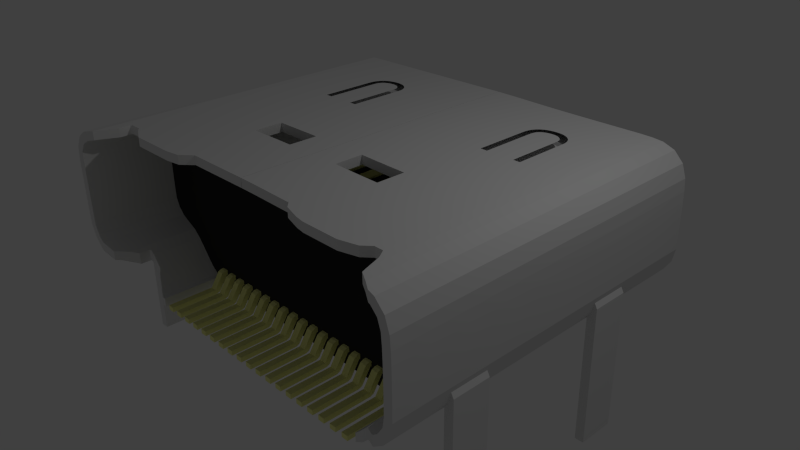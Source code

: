 # Source: HDMI_JACK.blend  (saved by Blender 2.76.0; exported with 4.5.12 LTS)
import bpy
from mathutils import Matrix  # noqa: F401  (used for matrix-valued properties, if any)

bpy.ops.wm.read_factory_settings(use_empty=True)
scene = bpy.context.scene
scene.name = 'Scene'

# ---- collections
col_collection_1 = bpy.data.collections.new('Collection 1'); scene.collection.children.link(col_collection_1)
col_collection_2 = bpy.data.collections.new('Collection 2'); scene.collection.children.link(col_collection_2)
col_collection_2.hide_render = True
col_collection_2.hide_viewport = True
col_collection_3 = bpy.data.collections.new('Collection 3'); scene.collection.children.link(col_collection_3)
col_collection_3.hide_render = True
col_collection_3.hide_viewport = True
col_collection_11 = bpy.data.collections.new('Collection 11'); scene.collection.children.link(col_collection_11)
col_collection_11.hide_render = True
col_collection_11.hide_viewport = True

# ---- materials (node trees are filled in below, after node groups)
mat_metal = bpy.data.materials.new('Metal')
mat_metal.alpha_threshold = 0.0
mat_metal.use_transparent_shadow = False
mat_metal.roughness = 0.5
mat_goldcontact = bpy.data.materials.new('goldcontact')
mat_goldcontact.alpha_threshold = 0.0
mat_goldcontact.use_transparent_shadow = False
mat_goldcontact.diffuse_color = (0.9131, 0.9131, 0.3419, 1.0)
mat_goldcontact.roughness = 0.5
mat_plastic = bpy.data.materials.new('Plastic')
mat_plastic.alpha_threshold = 0.0
mat_plastic.use_transparent_shadow = False
mat_plastic.diffuse_color = (0.0291, 0.0291, 0.0291, 1.0)
mat_plastic.specular_color = (0.07324, 0.07324, 0.07324)
mat_plastic.roughness = 0.5
mat_material = bpy.data.materials.new('Material')
mat_material.alpha_threshold = 0.0
mat_material.use_transparent_shadow = False
mat_material.diffuse_color = (0.8, 0.0, 0.2917, 1.0)
mat_material.roughness = 0.5

# ---- material node trees

# ---- world
world_world = bpy.data.worlds.new('World'); scene.world = world_world
world_world.color = (0.05088, 0.05088, 0.05088)
world_world.use_sun_shadow = False
world_world.sun_shadow_jitter_overblur = 0.0
world_world.cycles.sampling_method = 'MANUAL'
world_world.cycles.sample_map_resolution = 256

# ---- cameras
cam_viewpoint = bpy.data.cameras.new('Viewpoint')
cam_viewpoint.clip_end = 100.0
cam_viewpoint.lens = 34.98
cam_viewpoint.sensor_width = 32.0
cam_viewpoint.sensor_height = 18.0
cam_viewpoint.dof.focus_distance = 0.0
cam_viewpoint.dof.aperture_fstop = 128.0
cam_viewpoint.dof.aperture_blades = 6
cam_camera = bpy.data.cameras.new('Camera')
cam_camera.clip_end = 100.0
cam_camera.lens = 35.0
cam_camera.sensor_width = 32.0
cam_camera.sensor_height = 18.0
cam_camera.ortho_scale = 7.314
cam_camera.dof.focus_distance = 0.0
cam_camera.dof.aperture_fstop = 128.0

# ---- lights
light_lamp = bpy.data.lights.new('Lamp', 'POINT')
light_lamp.transmission_factor = 0.0
light_lamp.cutoff_distance = 30.0
light_lamp.energy = 100.0
light_lamp.shadow_buffer_clip_start = 1.001
light_lamp.shadow_soft_size = 0.1
light_lamp.shadow_maximum_resolution = 0.006
light_lamp.use_absolute_resolution = True
light_lamp.cycles.use_multiple_importance_sampling = False

# ---- meshes
me_cube_009 = bpy.data.meshes.new('Cube.009')
me_cube_009.from_pydata([(-1.0, -1.0, -1.461), (-1.0, -1.0, 0.6487), (-1.0, 1.0, -1.461), (-1.0, 1.0, 0.6487), (1.841, -1.0, -1.461), (1.841, -1.0, 0.4216), (1.841, 1.0, -1.461), (1.841, 1.0, 0.4216)], [], [(1, 3, 2, 0), (3, 7, 6, 2), (7, 5, 4, 6), (5, 1, 0, 4), (0, 2, 6, 4), (5, 7, 3, 1)])
me_cube_009.materials.append(mat_metal)
me_cube_009.use_remesh_preserve_volume = False
me_cube_009.use_remesh_preserve_attributes = False
me_cube_009.use_mirror_vertex_groups = False
me_cube_009.update()
me_shapeindexedfaceset = bpy.data.meshes.new('ShapeIndexedFaceSet')
me_shapeindexedfaceset.from_pydata([(0.0, 0.0, 0.0), (2.044, 2.051, -0.6674), (3.544, 4.357, 0.5431), (0.5444, 4.357, 0.5431), (0.1444, -0.6985, -0.3674), (0.1444, -2.518, -0.3674), (-0.6556, -2.518, -0.3674), (-0.6556, -0.6985, -0.3674), (0.1444, -2.518, -0.6674), (-0.6556, -2.518, -0.6674), (0.1444, -0.1485, 0.3326), (-0.6556, -0.1485, 0.3326), (-0.6556, -0.08223, 0.6326), (0.1444, -0.08223, 0.6326), (0.1444, -0.08223, 0.3326), (-0.6556, -0.08223, 0.3326), (0.1444, -0.6485, -0.6674), (0.1444, -0.5933, -0.578), (0.1444, -0.5114, -0.5746), (-0.6556, -0.6485, -0.6674), (-0.6556, -0.5933, -0.578), (-0.6556, -0.5114, -0.5746), (-0.6556, -0.1985, 0.6326), (-0.6556, -0.2538, 0.5431), (-0.6556, -0.3357, 0.5397), (0.1444, -0.1985, 0.6326), (0.1444, -0.2538, 0.5431), (0.1444, -0.3357, 0.5397)], [], [(4, 5, 8), (4, 8, 16), (4, 16, 17), (4, 7, 6, 5), (4, 17, 18), (4, 18, 10), (4, 10, 26), (4, 26, 27), (4, 27, 24, 7), (5, 6, 9, 8), (6, 7, 20), (6, 20, 19), (6, 19, 9), (7, 24, 23), (7, 23, 11), (7, 11, 21), (7, 21, 20), (8, 9, 19, 16), (10, 11, 15, 14), (10, 14, 13), (10, 13, 25), (10, 25, 26), (10, 18, 21, 11), (11, 23, 22), (11, 22, 12), (11, 12, 15), (12, 13, 14, 15), (12, 22, 25, 13), (16, 18, 17), (16, 19, 21, 18), (19, 20, 21), (22, 23, 24), (22, 24, 27, 25), (25, 27, 26)])
me_shapeindexedfaceset.materials.append(mat_goldcontact)
me_shapeindexedfaceset.use_remesh_preserve_volume = False
me_shapeindexedfaceset.use_remesh_preserve_attributes = False
me_shapeindexedfaceset.use_mirror_vertex_groups = False
me_shapeindexedfaceset.update()
me_cube_004 = bpy.data.meshes.new('Cube.004')
me_cube_004.from_pydata([(-1.0, -0.5603, -1.0), (-1.0, -0.5603, 1.0), (-1.0, 1.0, -1.0), (-1.0, 1.0, 1.0), (1.0, -0.5603, -1.0), (1.0, -0.5603, 1.0), (1.0, 1.0, -1.0), (1.0, 1.0, 1.0)], [], [(1, 3, 2, 0), (3, 7, 6, 2), (7, 5, 4, 6), (5, 1, 0, 4), (0, 2, 6, 4), (5, 7, 3, 1)])
me_cube_004.materials.append(mat_goldcontact)
me_cube_004.use_remesh_preserve_volume = False
me_cube_004.use_remesh_preserve_attributes = False
me_cube_004.use_mirror_vertex_groups = False
me_cube_004.update()
me_cube_003 = bpy.data.meshes.new('Cube.003')
me_cube_003.from_pydata([(-1.0, -0.5603, -1.0), (-1.0, -0.5603, 1.0), (-1.0, 1.0, -1.0), (-1.0, 1.0, 1.0), (1.0, -0.5603, -1.0), (1.0, -0.5603, 1.0), (1.0, 1.0, -1.0), (1.0, 1.0, 1.0)], [], [(1, 3, 2, 0), (3, 7, 6, 2), (7, 5, 4, 6), (5, 1, 0, 4), (0, 2, 6, 4), (5, 7, 3, 1)])
me_cube_003.materials.append(mat_goldcontact)
me_cube_003.use_remesh_preserve_volume = False
me_cube_003.use_remesh_preserve_attributes = False
me_cube_003.use_mirror_vertex_groups = False
me_cube_003.update()
me_cube_007 = bpy.data.meshes.new('Cube.007')
me_cube_007.from_pydata([(-1.0, -0.6618, -1.0), (-1.0, -0.6618, 1.0), (-1.0, 1.0, -1.0), (-1.0, 1.0, 1.0), (1.0, -0.6618, -1.0), (1.0, -0.6618, 1.0), (1.0, 1.0, -1.0), (1.0, 1.0, 1.0)], [], [(1, 3, 2, 0), (3, 7, 6, 2), (7, 5, 4, 6), (5, 1, 0, 4), (0, 2, 6, 4), (5, 7, 3, 1)])
me_cube_007.materials.append(mat_plastic)
me_cube_007.use_remesh_preserve_volume = False
me_cube_007.use_remesh_preserve_attributes = False
me_cube_007.use_mirror_vertex_groups = False
me_cube_007.update()
me_cube_001 = bpy.data.meshes.new('Cube.001')
me_cube_001.from_pydata([(-1.0, -1.0, -1.0), (-1.0, -1.0, 1.0), (-1.0, 1.0, -1.0), (-1.0, 1.0, 1.0), (1.0, -1.0, -1.0), (1.0, -1.0, 1.0), (1.0, 1.0, -1.0), (1.0, 1.0, 1.0), (-0.9802, 1.0, 1.0), (-0.9604, 1.0, 1.0), (-0.9406, 1.0, 1.0), (-0.9208, 1.0, 1.0), (-0.901, 1.0, 1.0), (-0.8812, 1.0, 1.0), (-0.8614, 1.0, 1.0), (-0.8416, 1.0, 1.0), (-0.8218, 1.0, 1.0), (-0.802, 1.0, 1.0), (-0.7822, 1.0, 1.0), (-0.7624, 1.0, 1.0), (-0.7426, 1.0, 1.0), (-0.7228, 1.0, 1.0), (-0.703, 1.0, 1.0), (-0.6832, 1.0, 1.0), (-0.6634, 1.0, 1.0), (-0.6436, 1.0, 1.0), (-0.6238, 1.0, 1.0), (-0.604, 1.0, 1.0), (-0.5842, 1.0, 1.0), (-0.5644, 1.0, 1.0), (-0.5446, 1.0, 1.0), (-0.5248, 1.0, 1.0), (-0.505, 1.0, 1.0), (-0.4851, 1.0, 1.0), (-0.4653, 1.0, 1.0), (-0.4455, 1.0, 1.0), (-0.4257, 1.0, 1.0), (-0.4059, 1.0, 1.0), (-0.3861, 1.0, 1.0), (-0.3663, 1.0, 1.0), (-0.3465, 1.0, 1.0), (-0.3267, 1.0, 1.0), (-0.3069, 1.0, 1.0), (-0.2871, 1.0, 1.0), (-0.2673, 1.0, 1.0), (-0.2475, 1.0, 1.0), (-0.2277, 1.0, 1.0), (-0.2079, 1.0, 1.0), (-0.1881, 1.0, 1.0), (-0.1683, 1.0, 1.0), (-0.1485, 1.0, 1.0), (-0.1287, 1.0, 1.0), (-0.1089, 1.0, 1.0), (-0.08911, 1.0, 1.0), (-0.06931, 1.0, 1.0), (-0.04951, 1.0, 1.0), (-0.0297, 1.0, 1.0), (-0.009901, 1.0, 1.0), (0.009901, 1.0, 1.0), (0.0297, 1.0, 1.0), (0.0495, 1.0, 1.0), (0.06931, 1.0, 1.0), (0.08911, 1.0, 1.0), (0.1089, 1.0, 1.0), (0.1287, 1.0, 1.0), (0.1485, 1.0, 1.0), (0.1683, 1.0, 1.0), (0.1881, 1.0, 1.0), (0.2079, 1.0, 1.0), (0.2277, 1.0, 1.0), (0.2475, 1.0, 1.0), (0.2673, 1.0, 1.0), (0.2871, 1.0, 1.0), (0.3069, 1.0, 1.0), (0.3267, 1.0, 1.0), (0.3465, 1.0, 1.0), (0.3663, 1.0, 1.0), (0.3861, 1.0, 1.0), (0.4059, 1.0, 1.0), (0.4257, 1.0, 1.0), (0.4455, 1.0, 1.0), (0.4653, 1.0, 1.0), (0.4851, 1.0, 1.0), (0.505, 1.0, 1.0), (0.5248, 1.0, 1.0), (0.5446, 1.0, 1.0), (0.5644, 1.0, 1.0), (0.5842, 1.0, 1.0), (0.604, 1.0, 1.0), (0.6238, 1.0, 1.0), (0.6436, 1.0, 1.0), (0.6634, 1.0, 1.0), (0.6832, 1.0, 1.0), (0.703, 1.0, 1.0), (0.7228, 1.0, 1.0), (0.7426, 1.0, 1.0), (0.7624, 1.0, 1.0), (0.7822, 1.0, 1.0), (0.802, 1.0, 1.0), (0.8218, 1.0, 1.0), (0.8416, 1.0, 1.0), (0.8614, 1.0, 1.0), (0.8812, 1.0, 1.0), (0.901, 1.0, 1.0), (0.9208, 1.0, 1.0), (0.9406, 1.0, 1.0), (0.9604, 1.0, 1.0), (0.9802, 1.0, 1.0), (0.9802, 1.0, -1.0), (0.9604, 1.0, -1.0), (0.9406, 1.0, -1.0), (0.9208, 1.0, -1.0), (0.901, 1.0, -1.0), (0.8812, 1.0, -1.0), (0.8614, 1.0, -1.0), (0.8416, 1.0, -1.0), (0.8218, 1.0, -1.0), (0.802, 1.0, -1.0), (0.7822, 1.0, -1.0), (0.7624, 1.0, -1.0), (0.7426, 1.0, -1.0), (0.7228, 1.0, -1.0), (0.703, 1.0, -1.0), (0.6832, 1.0, -1.0), (0.6634, 1.0, -1.0), (0.6436, 1.0, -1.0), (0.6238, 1.0, -1.0), (0.604, 1.0, -1.0), (0.5842, 1.0, -1.0), (0.5644, 1.0, -1.0), (0.5446, 1.0, -1.0), (0.5248, 1.0, -1.0), (0.505, 1.0, -1.0), (0.4851, 1.0, -1.0), (0.4653, 1.0, -1.0), (0.4455, 1.0, -1.0), (0.4257, 1.0, -1.0), (0.4059, 1.0, -1.0), (0.3861, 1.0, -1.0), (0.3663, 1.0, -1.0), (0.3465, 1.0, -1.0), (0.3267, 1.0, -1.0), (0.3069, 1.0, -1.0), (0.2871, 1.0, -1.0), (0.2673, 1.0, -1.0), (0.2475, 1.0, -1.0), (0.2277, 1.0, -1.0), (0.2079, 1.0, -1.0), (0.1881, 1.0, -1.0), (0.1683, 1.0, -1.0), (0.1485, 1.0, -1.0), (0.1287, 1.0, -1.0), (0.1089, 1.0, -1.0), (0.08911, 1.0, -1.0), (0.06931, 1.0, -1.0), (0.04951, 1.0, -1.0), (0.0297, 1.0, -1.0), (0.009901, 1.0, -1.0), (-0.009901, 1.0, -1.0), (-0.0297, 1.0, -1.0), (-0.0495, 1.0, -1.0), (-0.06931, 1.0, -1.0), (-0.08911, 1.0, -1.0), (-0.1089, 1.0, -1.0), (-0.1287, 1.0, -1.0), (-0.1485, 1.0, -1.0), (-0.1683, 1.0, -1.0), (-0.1881, 1.0, -1.0), (-0.2079, 1.0, -1.0), (-0.2277, 1.0, -1.0), (-0.2475, 1.0, -1.0), (-0.2673, 1.0, -1.0), (-0.2871, 1.0, -1.0), (-0.3069, 1.0, -1.0), (-0.3267, 1.0, -1.0), (-0.3465, 1.0, -1.0), (-0.3663, 1.0, -1.0), (-0.3861, 1.0, -1.0), (-0.4059, 1.0, -1.0), (-0.4257, 1.0, -1.0), (-0.4455, 1.0, -1.0), (-0.4653, 1.0, -1.0), (-0.4851, 1.0, -1.0), (-0.505, 1.0, -1.0), (-0.5248, 1.0, -1.0), (-0.5446, 1.0, -1.0), (-0.5644, 1.0, -1.0), (-0.5842, 1.0, -1.0), (-0.604, 1.0, -1.0), (-0.6238, 1.0, -1.0), (-0.6436, 1.0, -1.0), (-0.6634, 1.0, -1.0), (-0.6832, 1.0, -1.0), (-0.703, 1.0, -1.0), (-0.7228, 1.0, -1.0), (-0.7426, 1.0, -1.0), (-0.7624, 1.0, -1.0), (-0.7822, 1.0, -1.0), (-0.802, 1.0, -1.0), (-0.8218, 1.0, -1.0), (-0.8416, 1.0, -1.0), (-0.8614, 1.0, -1.0), (-0.8812, 1.0, -1.0), (-0.901, 1.0, -1.0), (-0.9208, 1.0, -1.0), (-0.9406, 1.0, -1.0), (-0.9604, 1.0, -1.0), (-0.9802, 1.0, -1.0), (0.9802, -1.0, 1.0), (0.9604, -1.0, 1.0), (0.9406, -1.0, 1.0), (0.9208, -1.0, 1.0), (0.901, -1.0, 1.0), (0.8812, -1.0, 1.0), (0.8614, -1.0, 1.0), (0.8416, -1.0, 1.0), (0.8218, -1.0, 1.0), (0.802, -1.0, 1.0), (0.7822, -1.0, 1.0), (0.7624, -1.0, 1.0), (0.7426, -1.0, 1.0), (0.7228, -1.0, 1.0), (0.703, -1.0, 1.0), (0.6832, -1.0, 1.0), (0.6634, -1.0, 1.0), (0.6436, -1.0, 1.0), (0.6238, -1.0, 1.0), (0.604, -1.0, 1.0), (0.5842, -1.0, 1.0), (0.5644, -1.0, 1.0), (0.5446, -1.0, 1.0), (0.5248, -1.0, 1.0), (0.505, -1.0, 1.0), (0.4851, -1.0, 1.0), (0.4653, -1.0, 1.0), (0.4455, -1.0, 1.0), (0.4257, -1.0, 1.0), (0.4059, -1.0, 1.0), (0.3861, -1.0, 1.0), (0.3663, -1.0, 1.0), (0.3465, -1.0, 1.0), (0.3267, -1.0, 1.0), (0.3069, -1.0, 1.0), (0.2871, -1.0, 1.0), (0.2673, -1.0, 1.0), (0.2475, -1.0, 1.0), (0.2277, -1.0, 1.0), (0.2079, -1.0, 1.0), (0.1881, -1.0, 1.0), (0.1683, -1.0, 1.0), (0.1485, -1.0, 1.0), (0.1287, -1.0, 1.0), (0.1089, -1.0, 1.0), (0.08911, -1.0, 1.0), (0.06931, -1.0, 1.0), (0.04951, -1.0, 1.0), (0.0297, -1.0, 1.0), (0.009901, -1.0, 1.0), (-0.009901, -1.0, 1.0), (-0.0297, -1.0, 1.0), (-0.0495, -1.0, 1.0), (-0.06931, -1.0, 1.0), (-0.08911, -1.0, 1.0), (-0.1089, -1.0, 1.0), (-0.1287, -1.0, 1.0), (-0.1485, -1.0, 1.0), (-0.1683, -1.0, 1.0), (-0.1881, -1.0, 1.0), (-0.2079, -1.0, 1.0), (-0.2277, -1.0, 1.0), (-0.2475, -1.0, 1.0), (-0.2673, -1.0, 1.0), (-0.2871, -1.0, 1.0), (-0.3069, -1.0, 1.0), (-0.3267, -1.0, 1.0), (-0.3465, -1.0, 1.0), (-0.3663, -1.0, 1.0), (-0.3861, -1.0, 1.0), (-0.4059, -1.0, 1.0), (-0.4257, -1.0, 1.0), (-0.4455, -1.0, 1.0), (-0.4653, -1.0, 1.0), (-0.4851, -1.0, 1.0), (-0.505, -1.0, 1.0), (-0.5248, -1.0, 1.0), (-0.5446, -1.0, 1.0), (-0.5644, -1.0, 1.0), (-0.5842, -1.0, 1.0), (-0.604, -1.0, 1.0), (-0.6238, -1.0, 1.0), (-0.6436, -1.0, 1.0), (-0.6634, -1.0, 1.0), (-0.6832, -1.0, 1.0), (-0.703, -1.0, 1.0), (-0.7228, -1.0, 1.0), (-0.7426, -1.0, 1.0), (-0.7624, -1.0, 1.0), (-0.7822, -1.0, 1.0), (-0.802, -1.0, 1.0), (-0.8218, -1.0, 1.0), (-0.8416, -1.0, 1.0), (-0.8614, -1.0, 1.0), (-0.8812, -1.0, 1.0), (-0.901, -1.0, 1.0), (-0.9208, -1.0, 1.0), (-0.9406, -1.0, 1.0), (-0.9604, -1.0, 1.0), (-0.9802, -1.0, 1.0), (-0.9802, -1.0, -1.0), (-0.9604, -1.0, -1.0), (-0.9406, -1.0, -1.0), (-0.9208, -1.0, -1.0), (-0.901, -1.0, -1.0), (-0.8812, -1.0, -1.0), (-0.8614, -1.0, -1.0), (-0.8416, -1.0, -1.0), (-0.8218, -1.0, -1.0), (-0.802, -1.0, -1.0), (-0.7822, -1.0, -1.0), (-0.7624, -1.0, -1.0), (-0.7426, -1.0, -1.0), (-0.7228, -1.0, -1.0), (-0.703, -1.0, -1.0), (-0.6832, -1.0, -1.0), (-0.6634, -1.0, -1.0), (-0.6436, -1.0, -1.0), (-0.6238, -1.0, -1.0), (-0.604, -1.0, -1.0), (-0.5842, -1.0, -1.0), (-0.5644, -1.0, -1.0), (-0.5446, -1.0, -1.0), (-0.5248, -1.0, -1.0), (-0.505, -1.0, -1.0), (-0.4851, -1.0, -1.0), (-0.4653, -1.0, -1.0), (-0.4455, -1.0, -1.0), (-0.4257, -1.0, -1.0), (-0.4059, -1.0, -1.0), (-0.3861, -1.0, -1.0), (-0.3663, -1.0, -1.0), (-0.3465, -1.0, -1.0), (-0.3267, -1.0, -1.0), (-0.3069, -1.0, -1.0), (-0.2871, -1.0, -1.0), (-0.2673, -1.0, -1.0), (-0.2475, -1.0, -1.0), (-0.2277, -1.0, -1.0), (-0.2079, -1.0, -1.0), (-0.1881, -1.0, -1.0), (-0.1683, -1.0, -1.0), (-0.1485, -1.0, -1.0), (-0.1287, -1.0, -1.0), (-0.1089, -1.0, -1.0), (-0.08911, -1.0, -1.0), (-0.06931, -1.0, -1.0), (-0.04951, -1.0, -1.0), (-0.0297, -1.0, -1.0), (-0.009901, -1.0, -1.0), (0.009901, -1.0, -1.0), (0.0297, -1.0, -1.0), (0.0495, -1.0, -1.0), (0.06931, -1.0, -1.0), (0.08911, -1.0, -1.0), (0.1089, -1.0, -1.0), (0.1287, -1.0, -1.0), (0.1485, -1.0, -1.0), (0.1683, -1.0, -1.0), (0.1881, -1.0, -1.0), (0.2079, -1.0, -1.0), (0.2277, -1.0, -1.0), (0.2475, -1.0, -1.0), (0.2673, -1.0, -1.0), (0.2871, -1.0, -1.0), (0.3069, -1.0, -1.0), (0.3267, -1.0, -1.0), (0.3465, -1.0, -1.0), (0.3663, -1.0, -1.0), (0.3861, -1.0, -1.0), (0.4059, -1.0, -1.0), (0.4257, -1.0, -1.0), (0.4455, -1.0, -1.0), (0.4653, -1.0, -1.0), (0.4851, -1.0, -1.0), (0.505, -1.0, -1.0), (0.5248, -1.0, -1.0), (0.5446, -1.0, -1.0), (0.5644, -1.0, -1.0), (0.5842, -1.0, -1.0), (0.604, -1.0, -1.0), (0.6238, -1.0, -1.0), (0.6436, -1.0, -1.0), (0.6634, -1.0, -1.0), (0.6832, -1.0, -1.0), (0.703, -1.0, -1.0), (0.7228, -1.0, -1.0), (0.7426, -1.0, -1.0), (0.7624, -1.0, -1.0), (0.7822, -1.0, -1.0), (0.802, -1.0, -1.0), (0.8218, -1.0, -1.0), (0.8416, -1.0, -1.0), (0.8614, -1.0, -1.0), (0.8812, -1.0, -1.0), (0.901, -1.0, -1.0), (0.9208, -1.0, -1.0), (0.9406, -1.0, -1.0), (0.9604, -1.0, -1.0), (0.9802, -1.0, -1.0)], [], [(1, 3, 2, 0), (107, 7, 6, 108), (7, 5, 4, 6), (307, 1, 0, 308), (407, 108, 6, 4), (307, 8, 3, 1), (5, 7, 107, 208), (208, 107, 106, 209), (209, 106, 105, 210), (210, 105, 104, 211), (211, 104, 103, 212), (212, 103, 102, 213), (213, 102, 101, 214), (214, 101, 100, 215), (215, 100, 99, 216), (216, 99, 98, 217), (217, 98, 97, 218), (218, 97, 96, 219), (219, 96, 95, 220), (220, 95, 94, 221), (221, 94, 93, 222), (222, 93, 92, 223), (223, 92, 91, 224), (224, 91, 90, 225), (225, 90, 89, 226), (226, 89, 88, 227), (227, 88, 87, 228), (228, 87, 86, 229), (229, 86, 85, 230), (230, 85, 84, 231), (231, 84, 83, 232), (232, 83, 82, 233), (233, 82, 81, 234), (234, 81, 80, 235), (235, 80, 79, 236), (236, 79, 78, 237), (237, 78, 77, 238), (238, 77, 76, 239), (239, 76, 75, 240), (240, 75, 74, 241), (241, 74, 73, 242), (242, 73, 72, 243), (243, 72, 71, 244), (244, 71, 70, 245), (245, 70, 69, 246), (246, 69, 68, 247), (247, 68, 67, 248), (248, 67, 66, 249), (249, 66, 65, 250), (250, 65, 64, 251), (251, 64, 63, 252), (252, 63, 62, 253), (253, 62, 61, 254), (254, 61, 60, 255), (255, 60, 59, 256), (256, 59, 58, 257), (257, 58, 57, 258), (258, 57, 56, 259), (259, 56, 55, 260), (260, 55, 54, 261), (261, 54, 53, 262), (262, 53, 52, 263), (263, 52, 51, 264), (264, 51, 50, 265), (265, 50, 49, 266), (266, 49, 48, 267), (267, 48, 47, 268), (268, 47, 46, 269), (269, 46, 45, 270), (270, 45, 44, 271), (271, 44, 43, 272), (272, 43, 42, 273), (273, 42, 41, 274), (274, 41, 40, 275), (275, 40, 39, 276), (276, 39, 38, 277), (277, 38, 37, 278), (278, 37, 36, 279), (279, 36, 35, 280), (280, 35, 34, 281), (281, 34, 33, 282), (282, 33, 32, 283), (283, 32, 31, 284), (284, 31, 30, 285), (285, 30, 29, 286), (286, 29, 28, 287), (287, 28, 27, 288), (288, 27, 26, 289), (289, 26, 25, 290), (290, 25, 24, 291), (291, 24, 23, 292), (292, 23, 22, 293), (293, 22, 21, 294), (294, 21, 20, 295), (295, 20, 19, 296), (296, 19, 18, 297), (297, 18, 17, 298), (298, 17, 16, 299), (299, 16, 15, 300), (300, 15, 14, 301), (301, 14, 13, 302), (302, 13, 12, 303), (303, 12, 11, 304), (304, 11, 10, 305), (305, 10, 9, 306), (306, 9, 8, 307), (0, 2, 207, 308), (308, 207, 206, 309), (309, 206, 205, 310), (310, 205, 204, 311), (311, 204, 203, 312), (312, 203, 202, 313), (313, 202, 201, 314), (314, 201, 200, 315), (315, 200, 199, 316), (316, 199, 198, 317), (317, 198, 197, 318), (318, 197, 196, 319), (319, 196, 195, 320), (320, 195, 194, 321), (321, 194, 193, 322), (322, 193, 192, 323), (323, 192, 191, 324), (324, 191, 190, 325), (325, 190, 189, 326), (326, 189, 188, 327), (327, 188, 187, 328), (328, 187, 186, 329), (329, 186, 185, 330), (330, 185, 184, 331), (331, 184, 183, 332), (332, 183, 182, 333), (333, 182, 181, 334), (334, 181, 180, 335), (335, 180, 179, 336), (336, 179, 178, 337), (337, 178, 177, 338), (338, 177, 176, 339), (339, 176, 175, 340), (340, 175, 174, 341), (341, 174, 173, 342), (342, 173, 172, 343), (343, 172, 171, 344), (344, 171, 170, 345), (345, 170, 169, 346), (346, 169, 168, 347), (347, 168, 167, 348), (348, 167, 166, 349), (349, 166, 165, 350), (350, 165, 164, 351), (351, 164, 163, 352), (352, 163, 162, 353), (353, 162, 161, 354), (354, 161, 160, 355), (355, 160, 159, 356), (356, 159, 158, 357), (357, 158, 157, 358), (358, 157, 156, 359), (359, 156, 155, 360), (360, 155, 154, 361), (361, 154, 153, 362), (362, 153, 152, 363), (363, 152, 151, 364), (364, 151, 150, 365), (365, 150, 149, 366), (366, 149, 148, 367), (367, 148, 147, 368), (368, 147, 146, 369), (369, 146, 145, 370), (370, 145, 144, 371), (371, 144, 143, 372), (372, 143, 142, 373), (373, 142, 141, 374), (374, 141, 140, 375), (375, 140, 139, 376), (376, 139, 138, 377), (377, 138, 137, 378), (378, 137, 136, 379), (379, 136, 135, 380), (380, 135, 134, 381), (381, 134, 133, 382), (382, 133, 132, 383), (383, 132, 131, 384), (384, 131, 130, 385), (385, 130, 129, 386), (386, 129, 128, 387), (387, 128, 127, 388), (388, 127, 126, 389), (389, 126, 125, 390), (390, 125, 124, 391), (391, 124, 123, 392), (392, 123, 122, 393), (393, 122, 121, 394), (394, 121, 120, 395), (395, 120, 119, 396), (396, 119, 118, 397), (397, 118, 117, 398), (398, 117, 116, 399), (399, 116, 115, 400), (400, 115, 114, 401), (401, 114, 113, 402), (402, 113, 112, 403), (403, 112, 111, 404), (404, 111, 110, 405), (405, 110, 109, 406), (406, 109, 108, 407), (5, 208, 407, 4), (208, 209, 406, 407), (209, 210, 405, 406), (210, 211, 404, 405), (211, 212, 403, 404), (212, 213, 402, 403), (213, 214, 401, 402), (214, 215, 400, 401), (215, 216, 399, 400), (216, 217, 398, 399), (217, 218, 397, 398), (218, 219, 396, 397), (219, 220, 395, 396), (220, 221, 394, 395), (221, 222, 393, 394), (222, 223, 392, 393), (223, 224, 391, 392), (224, 225, 390, 391), (225, 226, 389, 390), (226, 227, 388, 389), (227, 228, 387, 388), (228, 229, 386, 387), (229, 230, 385, 386), (230, 231, 384, 385), (231, 232, 383, 384), (232, 233, 382, 383), (233, 234, 381, 382), (234, 235, 380, 381), (235, 236, 379, 380), (236, 237, 378, 379), (237, 238, 377, 378), (238, 239, 376, 377), (239, 240, 375, 376), (240, 241, 374, 375), (241, 242, 373, 374), (242, 243, 372, 373), (243, 244, 371, 372), (244, 245, 370, 371), (245, 246, 369, 370), (246, 247, 368, 369), (247, 248, 367, 368), (248, 249, 366, 367), (249, 250, 365, 366), (250, 251, 364, 365), (251, 252, 363, 364), (252, 253, 362, 363), (253, 254, 361, 362), (254, 255, 360, 361), (255, 256, 359, 360), (256, 257, 358, 359), (257, 258, 357, 358), (258, 259, 356, 357), (259, 260, 355, 356), (260, 261, 354, 355), (261, 262, 353, 354), (262, 263, 352, 353), (263, 264, 351, 352), (264, 265, 350, 351), (265, 266, 349, 350), (266, 267, 348, 349), (267, 268, 347, 348), (268, 269, 346, 347), (269, 270, 345, 346), (270, 271, 344, 345), (271, 272, 343, 344), (272, 273, 342, 343), (273, 274, 341, 342), (274, 275, 340, 341), (275, 276, 339, 340), (276, 277, 338, 339), (277, 278, 337, 338), (278, 279, 336, 337), (279, 280, 335, 336), (280, 281, 334, 335), (281, 282, 333, 334), (282, 283, 332, 333), (283, 284, 331, 332), (284, 285, 330, 331), (285, 286, 329, 330), (286, 287, 328, 329), (287, 288, 327, 328), (288, 289, 326, 327), (289, 290, 325, 326), (290, 291, 324, 325), (291, 292, 323, 324), (292, 293, 322, 323), (293, 294, 321, 322), (294, 295, 320, 321), (295, 296, 319, 320), (296, 297, 318, 319), (297, 298, 317, 318), (298, 299, 316, 317), (299, 300, 315, 316), (300, 301, 314, 315), (301, 302, 313, 314), (302, 303, 312, 313), (303, 304, 311, 312), (304, 305, 310, 311), (305, 306, 309, 310), (306, 307, 308, 309), (3, 8, 207, 2), (8, 9, 206, 207), (9, 10, 205, 206), (10, 11, 204, 205), (11, 12, 203, 204), (12, 13, 202, 203), (13, 14, 201, 202), (14, 15, 200, 201), (15, 16, 199, 200), (16, 17, 198, 199), (17, 18, 197, 198), (18, 19, 196, 197), (19, 20, 195, 196), (20, 21, 194, 195), (21, 22, 193, 194), (22, 23, 192, 193), (23, 24, 191, 192), (24, 25, 190, 191), (25, 26, 189, 190), (26, 27, 188, 189), (27, 28, 187, 188), (28, 29, 186, 187), (29, 30, 185, 186), (30, 31, 184, 185), (31, 32, 183, 184), (32, 33, 182, 183), (33, 34, 181, 182), (34, 35, 180, 181), (35, 36, 179, 180), (36, 37, 178, 179), (37, 38, 177, 178), (38, 39, 176, 177), (39, 40, 175, 176), (40, 41, 174, 175), (41, 42, 173, 174), (42, 43, 172, 173), (43, 44, 171, 172), (44, 45, 170, 171), (45, 46, 169, 170), (46, 47, 168, 169), (47, 48, 167, 168), (48, 49, 166, 167), (49, 50, 165, 166), (50, 51, 164, 165), (51, 52, 163, 164), (52, 53, 162, 163), (53, 54, 161, 162), (54, 55, 160, 161), (55, 56, 159, 160), (56, 57, 158, 159), (57, 58, 157, 158), (58, 59, 156, 157), (59, 60, 155, 156), (60, 61, 154, 155), (61, 62, 153, 154), (62, 63, 152, 153), (63, 64, 151, 152), (64, 65, 150, 151), (65, 66, 149, 150), (66, 67, 148, 149), (67, 68, 147, 148), (68, 69, 146, 147), (69, 70, 145, 146), (70, 71, 144, 145), (71, 72, 143, 144), (72, 73, 142, 143), (73, 74, 141, 142), (74, 75, 140, 141), (75, 76, 139, 140), (76, 77, 138, 139), (77, 78, 137, 138), (78, 79, 136, 137), (79, 80, 135, 136), (80, 81, 134, 135), (81, 82, 133, 134), (82, 83, 132, 133), (83, 84, 131, 132), (84, 85, 130, 131), (85, 86, 129, 130), (86, 87, 128, 129), (87, 88, 127, 128), (88, 89, 126, 127), (89, 90, 125, 126), (90, 91, 124, 125), (91, 92, 123, 124), (92, 93, 122, 123), (93, 94, 121, 122), (94, 95, 120, 121), (95, 96, 119, 120), (96, 97, 118, 119), (97, 98, 117, 118), (98, 99, 116, 117), (99, 100, 115, 116), (100, 101, 114, 115), (101, 102, 113, 114), (102, 103, 112, 113), (103, 104, 111, 112), (104, 105, 110, 111), (105, 106, 109, 110), (106, 107, 108, 109)])
me_cube_001.materials.append(mat_metal)
me_cube_001.use_remesh_preserve_volume = False
me_cube_001.use_remesh_preserve_attributes = False
me_cube_001.use_mirror_vertex_groups = False
me_cube_001.update()
me_cube_005 = bpy.data.meshes.new('Cube.005')
me_cube_005.from_pydata([(-0.828, 1.0, -0.3445), (-0.8719, 1.0, -0.2935), (-0.909, 1.0, -0.2033), (-0.9294, 1.0, -0.09027), (-0.9321, 1.0, 0.02774), (-0.9321, 1.0, 0.1329), (-0.9321, 1.0, 0.2381), (-0.932, 1.0, 0.3434), (-0.9319, 1.0, 0.4487), (-0.9316, 1.0, 0.5545), (-0.9237, 1.0, 0.6773), (-0.8929, 1.0, 0.7845), (-0.8553, 1.0, 0.843), (-0.8507, 1.0, 0.8501), (-0.805, 1.0, 0.8737), (-0.8001, 1.0, 0.8762), (-0.7557, 1.0, 0.8773), (-0.7123, 1.0, 0.8779), (-0.6689, 1.0, 0.8786), (-0.6249, 1.0, 0.8793), (-0.5819, 1.0, 0.88), (-0.5383, 1.0, 0.8807), (-0.4947, 1.0, 0.8815), (-0.4553, 1.0, 0.8821), (-0.4536, 1.0, 0.8821), (-0.4512, 1.0, 0.8822), (-0.4076, 1.0, 0.8829), (-0.3641, 1.0, 0.8836), (-0.3205, 1.0, 0.8844), (-0.277, 1.0, 0.8851), (-0.2334, 1.0, 0.8858), (-0.1899, 1.0, 0.8865), (-0.1463, 1.0, 0.8872), (-0.1028, 1.0, 0.888), (-0.0592, 1.0, 0.8887), (-0.03495, 1.0, 0.8891), (-0.03488, 1.0, 0.8891), (-0.01564, 1.0, 0.8894), (-0.01809, 1.0, 0.03101), (-0.01809, 1.0, 0.03101), (-0.01809, 1.0, 0.03101), (-0.01809, 1.0, 0.03101), (-0.01809, 1.0, 0.03101), (-0.01809, 1.0, 0.03101), (-0.01809, 1.0, 0.03101), (-0.01809, 1.0, 0.03101), (-0.01809, 1.0, 0.03101), (-0.01809, 1.0, 0.03101), (-0.01809, 1.0, 0.03101), (-0.01809, 1.0, 0.03101), (-0.01809, 1.0, 0.03101), (-0.01809, 1.0, 0.03101), (-0.01809, 1.0, 0.03101), (-0.01809, 1.0, 0.03101), (-0.01809, 1.0, 0.03101), (-0.01809, 1.0, 0.03101), (-0.01809, 1.0, 0.03101), (-0.01809, 1.0, 0.03101), (-0.01809, 1.0, 0.03101), (-0.01809, 1.0, 0.03101), (-0.01809, 1.0, 0.03101), (-0.01809, 1.0, 0.03101), (-0.01809, 1.0, 0.03101), (-0.01809, 1.0, 0.03101), (-0.01809, 1.0, 0.03101), (-0.01809, 1.0, 0.03101), (-0.01809, 1.0, 0.03101), (-0.01809, 1.0, 0.03101), (-0.01809, 1.0, 0.03101), (-0.01809, 1.0, 0.03101), (-0.01809, 1.0, 0.03101), (-0.01809, 1.0, 0.03101), (-0.01809, 1.0, 0.03101), (-0.01809, 1.0, 0.03101), (-0.01809, 1.0, 0.03101), (-0.01809, 1.0, 0.03101), (-0.01809, 1.0, 0.03101), (-0.01809, 1.0, 0.03101), (-0.01809, 1.0, 0.03101), (-0.01809, 1.0, 0.03101), (-0.01809, 1.0, 0.03101), (-0.01809, 1.0, 0.03101), (-0.01809, 1.0, 0.03101), (-0.01809, 1.0, 0.03101), (-0.01809, 1.0, 0.03101), (-0.01809, 1.0, 0.03101), (-0.01809, 1.0, 0.03101), (-0.01809, 1.0, 0.03101), (-0.01809, 1.0, 0.03101), (-0.01809, 1.0, 0.03101), (-0.01809, 1.0, 0.03101), (-0.01809, 1.0, 0.03101), (-0.01809, 1.0, 0.03101), (-0.01809, 1.0, 0.03101), (-0.01809, 1.0, 0.03101), (-0.01809, 1.0, 0.03101), (-0.01809, 1.0, 0.03101), (-0.01809, 1.0, 0.03101), (-0.01809, 1.0, 0.03101), (-0.01809, 1.0, 0.03101), (-0.01809, 1.0, 0.03101), (-0.01809, 1.0, 0.03101), (-0.01809, 1.0, 0.03101), (-0.01809, 1.0, 0.03101), (-0.01809, 1.0, 0.03101), (-0.01809, 1.0, 0.03101), (-0.01809, 1.0, 0.03101), (-0.01809, 1.0, 0.03101), (-0.01809, 1.0, 0.03101), (-0.01809, 1.0, 0.03101), (-0.01809, 1.0, 0.03101), (-0.01809, 1.0, 0.03101), (-0.01809, 1.0, 0.03101), (-0.01809, 1.0, 0.03101), (-0.01809, 1.0, 0.03101), (-0.01809, 1.0, 0.03101), (-0.01809, 1.0, 0.03101), (-0.01809, 1.0, 0.03101), (-0.01809, 1.0, 0.03101), (-0.01809, 1.0, 0.03101), (-0.01809, 1.0, 0.03101), (-0.01809, 1.0, 0.03101), (-0.01809, 1.0, 0.03101), (-0.01809, 1.0, 0.03101), (-0.01809, 1.0, 0.03101), (-0.01809, 1.0, 0.03101), (-0.01809, 1.0, 0.03101), (-0.01809, 1.0, 0.03101), (-0.01809, 1.0, 0.03101), (-0.01809, 1.0, 0.03101), (-0.01809, 1.0, 0.03101), (-0.01809, 1.0, 0.03101), (-0.01809, 1.0, 0.03101), (-0.01809, 1.0, 0.03101), (-0.01809, 1.0, 0.03101), (-0.01809, 1.0, 0.03101), (-0.01809, 1.0, 0.03101), (-0.01809, 1.0, 0.03101), (0.2423, 1.0, -0.7602), (0.2329, 1.0, -0.7602), (0.2328, 1.0, -0.7602), (0.2011, 1.0, -0.7602), (0.1577, 1.0, -0.7602), (0.1142, 1.0, -0.7602), (0.07075, 1.0, -0.7602), (0.04394, 1.0, -0.7602), (0.04387, 1.0, -0.7602), (0.02729, 1.0, -0.7602), (-0.01618, 1.0, -0.7602), (-0.05964, 1.0, -0.7602), (-0.07429, 1.0, -0.7602), (-0.07436, 1.0, -0.7602), (-0.1031, 1.0, -0.7602), (-0.1032, 1.0, -0.7602), (-0.1466, 1.0, -0.7602), (-0.1466, 1.0, -0.7602), (-0.19, 1.0, -0.7601), (-0.2335, 1.0, -0.76), (-0.277, 1.0, -0.7598), (-0.3027, 1.0, -0.7597), (-0.3027, 1.0, -0.7597), (-0.3205, 1.0, -0.7596), (-0.3211, 1.0, -0.7596), (-0.3639, 1.0, -0.7593), (-0.4074, 1.0, -0.759), (-0.4509, 1.0, -0.7585), (-0.4944, 1.0, -0.7579), (-0.531, 1.0, -0.7572), (-0.5327, 1.0, -0.7571), (-0.538, 1.0, -0.757), (-0.5799, 1.0, -0.7557), (-0.5816, 1.0, -0.7557), (-0.6312, 1.0, -0.745), (-0.6764, 1.0, -0.6774), (-0.6997, 1.0, -0.6158), (-0.6998, 1.0, -0.6156), (-0.7079, 1.0, -0.5941), (-0.7149, 1.0, -0.5739), (-0.7149, 1.0, -0.5737), (-0.7354, 1.0, -0.514), (-0.7542, 1.0, -0.4626), (-0.7543, 1.0, -0.4624), (-0.7589, 1.0, -0.4499), (-0.7632, 1.0, -0.438), (-0.7917, 1.0, -0.3812), (-0.7949, 1.0, -0.378), (-0.01809, 1.0, 0.03101), (-0.01466, 1.0, 0.8894), (0.02885, 1.0, 0.8891), (0.02892, 1.0, 0.8891), (0.07251, 1.0, 0.8883), (0.1161, 1.0, 0.8869), (0.1596, 1.0, 0.8851), (0.1596, 1.0, 0.8851), (0.203, 1.0, 0.8835), (0.2332, 1.0, 0.8826), (0.2423, 1.0, 0.8823), (-0.01809, 1.0, 0.03101), (-0.01809, 1.0, 0.03101), (-0.01809, 1.0, 0.03101), (-0.01809, 1.0, 0.03101), (-0.01809, 1.0, 0.03101), (-0.01809, 1.0, 0.03101), (-0.01809, 1.0, 0.03101), (-0.01809, 1.0, 0.03101), (-0.01809, 1.0, 0.03101), (-0.01809, 1.0, 0.03101), (-0.01809, 1.0, 0.03101), (-0.01809, 1.0, 0.03101), (-0.01809, 1.0, 0.03101), (-0.01809, 1.0, 0.03101), (-0.01809, 1.0, 0.03101), (-0.01809, 1.0, 0.03101), (-0.01809, 1.0, 0.03101), (-0.01809, 1.0, 0.03101), (-0.01809, 1.0, 0.03101), (-0.01809, 1.0, 0.03101), (-0.01809, 1.0, 0.03101), (-0.01809, 1.0, 0.03101), (-0.01809, 1.0, 0.03101), (-0.01809, 1.0, 0.03101), (-0.01809, 1.0, 0.03101), (-0.01809, 1.0, 0.03101), (-0.01809, 1.0, 0.03101), (-0.01809, 1.0, 0.03101), (-0.01809, 1.0, 0.03101), (-0.01809, 1.0, 0.03101), (-0.01809, 1.0, 0.03101), (-0.01809, 1.0, 0.03101), (-0.01809, 1.0, 0.03101), (-0.01809, 1.0, 0.03101), (-0.01809, 1.0, 0.03101), (-0.01809, 1.0, 0.03101), (-0.01809, 1.0, 0.03101), (-0.01809, 1.0, 0.03101), (-0.01809, 1.0, 0.03101), (-0.01809, 1.0, 0.03101), (-0.01809, 1.0, 0.03101), (-0.01809, 1.0, 0.03101), (-0.01809, 1.0, 0.03101), (-0.01809, 1.0, 0.03101), (-0.01809, 1.0, 0.03101), (-0.01809, 1.0, 0.03101), (-0.01809, 1.0, 0.03101), (-0.01809, 1.0, 0.03101), (-0.01809, 1.0, 0.03101), (-0.01809, 1.0, 0.03101), (-0.01809, 1.0, 0.03101), (-0.01809, 1.0, 0.03101), (-0.01809, 1.0, 0.03101), (-0.01809, 1.0, 0.03101), (-0.01809, 1.0, 0.03101), (-0.01809, 1.0, 0.03101), (-0.01809, 1.0, 0.03101), (-0.01809, 1.0, 0.03101), (-0.01809, 1.0, 0.03101), (-0.01809, 1.0, 0.03101), (-0.01809, 1.0, 0.03101), (-0.01809, 1.0, 0.03101), (-0.01809, 1.0, 0.03101), (-0.01809, 1.0, 0.03101), (-0.01809, 1.0, 0.03101), (-0.01809, 1.0, 0.03101), (-0.01809, 1.0, 0.03101), (-0.01809, 1.0, 0.03101), (-0.01809, 1.0, 0.03101), (-0.01809, 1.0, 0.03101), (-0.01809, 1.0, 0.03101), (0.2435, 1.0, 0.8823), (0.2464, 1.0, 0.8822), (0.2465, 1.0, 0.8822), (0.2898, 1.0, 0.8811), (0.3332, 1.0, 0.8803), (0.3766, 1.0, 0.8798), (0.3782, 1.0, 0.8798), (0.42, 1.0, 0.8796), (0.4227, 1.0, 0.8796), (0.4244, 1.0, 0.8796), (0.4623, 1.0, 0.8796), (0.4634, 1.0, 0.8796), (0.5069, 1.0, 0.8796), (0.5487, 1.0, 0.8796), (0.5503, 1.0, 0.8796), (0.5938, 1.0, 0.8796), (0.6373, 1.0, 0.8796), (0.6482, 1.0, 0.8795), (0.6483, 1.0, 0.8795), (0.6809, 1.0, 0.8794), (0.6849, 1.0, 0.8792), (0.685, 1.0, 0.8792), (0.7062, 1.0, 0.8779), (0.7253, 1.0, 0.8768), (0.7711, 1.0, 0.8667), (0.8199, 1.0, 0.8247), (0.8587, 1.0, 0.7345), (0.8764, 1.0, 0.6147), (0.88, 1.0, 0.5039), (0.8811, 1.0, 0.3974), (0.8815, 1.0, 0.2915), (0.8815, 1.0, 0.186), (0.8813, 1.0, 0.08052), (0.8808, 1.0, -0.02585), (0.8694, 1.0, -0.151), (0.8398, 1.0, -0.2509), (0.7966, 1.0, -0.319), (0.7566, 1.0, -0.36), (0.7256, 1.0, -0.4075), (0.7062, 1.0, -0.4549), (0.6979, 1.0, -0.4753), (0.6973, 1.0, -0.4766), (0.6849, 1.0, -0.5106), (0.6849, 1.0, -0.5108), (0.6684, 1.0, -0.5559), (0.6483, 1.0, -0.6074), (0.6482, 1.0, -0.6076), (0.6378, 1.0, -0.6341), (0.6375, 1.0, -0.6348), (0.6029, 1.0, -0.7104), (0.5511, 1.0, -0.7539), (0.5495, 1.0, -0.7541), (0.5055, 1.0, -0.7602), (0.4619, 1.0, -0.7602), (0.4602, 1.0, -0.7602), (0.4184, 1.0, -0.7602), (0.3766, 1.0, -0.7602), (0.375, 1.0, -0.7602), (0.3329, 1.0, -0.7602), (0.3315, 1.0, -0.7602), (0.2881, 1.0, -0.7602), (0.2446, 1.0, -0.7602), (0.2446, 1.0, -0.7602), (0.2435, 1.0, -0.7602), (0.2435, 1.0, -0.7602), (0.2435, 1.0, -0.7281), (-0.01809, 1.0, 0.03101), (-0.01809, 1.0, 0.03101), (-0.01809, 1.0, 0.03101), (-0.01809, 1.0, 0.03101), (-0.828, 4.733, -0.3445), (-0.8719, 4.733, -0.2935), (-0.909, 4.733, -0.2033), (-0.9294, 4.733, -0.09027), (-0.9321, 4.733, 0.02774), (-0.9321, 4.733, 0.1329), (-0.9321, 4.733, 0.2381), (-0.932, 4.733, 0.3434), (-0.9319, 4.733, 0.4487), (-0.9316, 4.733, 0.5545), (-0.9237, 4.733, 0.6773), (-0.8929, 4.733, 0.7845), (-0.8553, 4.733, 0.843), (-0.8507, 4.733, 0.8501), (-0.805, 4.733, 0.8737), (-0.8001, 4.733, 0.8762), (-0.7557, 4.733, 0.8773), (-0.7123, 4.733, 0.8779), (-0.6689, 4.733, 0.8786), (-0.6249, 4.733, 0.8793), (-0.5819, 4.733, 0.88), (-0.5383, 4.733, 0.8807), (-0.4947, 4.733, 0.8815), (-0.4553, 4.733, 0.8821), (-0.4536, 4.733, 0.8821), (-0.4512, 4.733, 0.8822), (-0.4076, 4.733, 0.8829), (-0.3641, 4.733, 0.8836), (-0.3205, 4.733, 0.8844), (-0.277, 4.733, 0.8851), (-0.2334, 4.733, 0.8858), (-0.1899, 4.733, 0.8865), (-0.1463, 4.733, 0.8872), (-0.1028, 4.733, 0.888), (-0.0592, 4.733, 0.8887), (-0.03495, 4.733, 0.8891), (-0.03488, 4.733, 0.8891), (-0.01564, 4.733, 0.8894), (-0.01809, 4.733, 0.03101), (-0.01809, 4.733, 0.03101), (-0.01809, 4.733, 0.03101), (-0.01809, 4.733, 0.03101), (-0.01809, 4.733, 0.03101), (-0.01809, 4.733, 0.03101), (-0.01809, 4.733, 0.03101), (-0.01809, 4.733, 0.03101), (-0.01809, 4.733, 0.03101), (-0.01809, 4.733, 0.03101), (-0.01809, 4.733, 0.03101), (-0.01809, 4.733, 0.03101), (-0.01809, 4.733, 0.03101), (-0.01809, 4.733, 0.03101), (-0.01809, 4.733, 0.03101), (-0.01809, 4.733, 0.03101), (-0.01809, 4.733, 0.03101), (-0.01809, 4.733, 0.03101), (-0.01809, 4.733, 0.03101), (-0.01809, 4.733, 0.03101), (-0.01809, 4.733, 0.03101), (-0.01809, 4.733, 0.03101), (-0.01809, 4.733, 0.03101), (-0.01809, 4.733, 0.03101), (-0.01809, 4.733, 0.03101), (-0.01809, 4.733, 0.03101), (-0.01809, 4.733, 0.03101), (-0.01809, 4.733, 0.03101), (-0.01809, 4.733, 0.03101), (-0.01809, 4.733, 0.03101), (-0.01809, 4.733, 0.03101), (-0.01809, 4.733, 0.03101), (-0.01809, 4.733, 0.03101), (-0.01809, 4.733, 0.03101), (-0.01809, 4.733, 0.03101), (-0.01809, 4.733, 0.03101), (-0.01809, 4.733, 0.03101), (-0.01809, 4.733, 0.03101), (-0.01809, 4.733, 0.03101), (-0.01809, 4.733, 0.03101), (-0.01809, 4.733, 0.03101), (-0.01809, 4.733, 0.03101), (-0.01809, 4.733, 0.03101), (-0.01809, 4.733, 0.03101), (-0.01809, 4.733, 0.03101), (-0.01809, 4.733, 0.03101), (-0.01809, 4.733, 0.03101), (-0.01809, 4.733, 0.03101), (-0.01809, 4.733, 0.03101), (-0.01809, 4.733, 0.03101), (-0.01809, 4.733, 0.03101), (-0.01809, 4.733, 0.03101), (-0.01809, 4.733, 0.03101), (-0.01809, 4.733, 0.03101), (-0.01809, 4.733, 0.03101), (-0.01809, 4.733, 0.03101), (-0.01809, 4.733, 0.03101), (-0.01809, 4.733, 0.03101), (-0.01809, 4.733, 0.03101), (-0.01809, 4.733, 0.03101), (-0.01809, 4.733, 0.03101), (-0.01809, 4.733, 0.03101), (-0.01809, 4.733, 0.03101), (-0.01809, 4.733, 0.03101), (-0.01809, 4.733, 0.03101), (-0.01809, 4.733, 0.03101), (-0.01809, 4.733, 0.03101), (-0.01809, 4.733, 0.03101), (-0.01809, 4.733, 0.03101), (-0.01809, 4.733, 0.03101), (-0.01809, 4.733, 0.03101), (-0.01809, 4.733, 0.03101), (-0.01809, 4.733, 0.03101), (-0.01809, 4.733, 0.03101), (-0.01809, 4.733, 0.03101), (-0.01809, 4.733, 0.03101), (-0.01809, 4.733, 0.03101), (-0.01809, 4.733, 0.03101), (-0.01809, 4.733, 0.03101), (-0.01809, 4.733, 0.03101), (-0.01809, 4.733, 0.03101), (-0.01809, 4.733, 0.03101), (-0.01809, 4.733, 0.03101), (-0.01809, 4.733, 0.03101), (-0.01809, 4.733, 0.03101), (-0.01809, 4.733, 0.03101), (-0.01809, 4.733, 0.03101), (-0.01809, 4.733, 0.03101), (-0.01809, 4.733, 0.03101), (-0.01809, 4.733, 0.03101), (-0.01809, 4.733, 0.03101), (-0.01809, 4.733, 0.03101), (-0.01809, 4.733, 0.03101), (-0.01809, 4.733, 0.03101), (-0.01809, 4.733, 0.03101), (-0.01809, 4.733, 0.03101), (-0.01809, 4.733, 0.03101), (-0.01809, 4.733, 0.03101), (-0.01809, 4.733, 0.03101), (-0.01809, 4.733, 0.03101), (0.2423, 4.733, -0.7602), (0.2329, 4.733, -0.7602), (0.2328, 4.733, -0.7602), (0.2011, 4.733, -0.7602), (0.1577, 4.733, -0.7602), (0.1142, 4.733, -0.7602), (0.07075, 4.733, -0.7602), (0.04394, 4.733, -0.7602), (0.04387, 4.733, -0.7602), (0.02729, 4.733, -0.7602), (-0.01618, 4.733, -0.7602), (-0.05964, 4.733, -0.7602), (-0.07429, 4.733, -0.7602), (-0.07436, 4.733, -0.7602), (-0.1031, 4.733, -0.7602), (-0.1032, 4.733, -0.7602), (-0.1466, 4.733, -0.7602), (-0.1466, 4.733, -0.7602), (-0.19, 4.733, -0.7601), (-0.2335, 4.733, -0.76), (-0.277, 4.733, -0.7598), (-0.3027, 4.733, -0.7597), (-0.3027, 4.733, -0.7597), (-0.3205, 4.733, -0.7596), (-0.3211, 4.733, -0.7596), (-0.3639, 4.733, -0.7593), (-0.4074, 4.733, -0.759), (-0.4509, 4.733, -0.7585), (-0.4944, 4.733, -0.7579), (-0.531, 4.733, -0.7572), (-0.5327, 4.733, -0.7571), (-0.538, 4.733, -0.757), (-0.5799, 4.733, -0.7557), (-0.5816, 4.733, -0.7557), (-0.6312, 4.733, -0.745), (-0.6764, 4.733, -0.6774), (-0.6997, 4.733, -0.6158), (-0.6998, 4.733, -0.6156), (-0.7079, 4.733, -0.5941), (-0.7149, 4.733, -0.5739), (-0.7149, 4.733, -0.5737), (-0.7354, 4.733, -0.514), (-0.7542, 4.733, -0.4626), (-0.7543, 4.733, -0.4624), (-0.7589, 4.733, -0.4499), (-0.7632, 4.733, -0.438), (-0.7917, 4.733, -0.3812), (-0.7949, 4.733, -0.378), (-0.01809, 4.733, 0.03101), (-0.01466, 4.733, 0.8894), (0.02885, 4.733, 0.8891), (0.02892, 4.733, 0.8891), (0.07251, 4.733, 0.8883), (0.1161, 4.733, 0.8869), (0.1596, 4.733, 0.8851), (0.1596, 4.733, 0.8851), (0.203, 4.733, 0.8835), (0.2332, 4.733, 0.8826), (0.2423, 4.733, 0.8823), (-0.01809, 4.733, 0.03101), (-0.01809, 4.733, 0.03101), (-0.01809, 4.733, 0.03101), (-0.01809, 4.733, 0.03101), (-0.01809, 4.733, 0.03101), (-0.01809, 4.733, 0.03101), (-0.01809, 4.733, 0.03101), (-0.01809, 4.733, 0.03101), (-0.01809, 4.733, 0.03101), (-0.01809, 4.733, 0.03101), (-0.01809, 4.733, 0.03101), (-0.01809, 4.733, 0.03101), (-0.01809, 4.733, 0.03101), (-0.01809, 4.733, 0.03101), (-0.01809, 4.733, 0.03101), (-0.01809, 4.733, 0.03101), (-0.01809, 4.733, 0.03101), (-0.01809, 4.733, 0.03101), (-0.01809, 4.733, 0.03101), (-0.01809, 4.733, 0.03101), (-0.01809, 4.733, 0.03101), (-0.01809, 4.733, 0.03101), (-0.01809, 4.733, 0.03101), (-0.01809, 4.733, 0.03101), (-0.01809, 4.733, 0.03101), (-0.01809, 4.733, 0.03101), (-0.01809, 4.733, 0.03101), (-0.01809, 4.733, 0.03101), (-0.01809, 4.733, 0.03101), (-0.01809, 4.733, 0.03101), (-0.01809, 4.733, 0.03101), (-0.01809, 4.733, 0.03101), (-0.01809, 4.733, 0.03101), (-0.01809, 4.733, 0.03101), (-0.01809, 4.733, 0.03101), (-0.01809, 4.733, 0.03101), (-0.01809, 4.733, 0.03101), (-0.01809, 4.733, 0.03101), (-0.01809, 4.733, 0.03101), (-0.01809, 4.733, 0.03101), (-0.01809, 4.733, 0.03101), (-0.01809, 4.733, 0.03101), (-0.01809, 4.733, 0.03101), (-0.01809, 4.733, 0.03101), (-0.01809, 4.733, 0.03101), (-0.01809, 4.733, 0.03101), (-0.01809, 4.733, 0.03101), (-0.01809, 4.733, 0.03101), (-0.01809, 4.733, 0.03101), (-0.01809, 4.733, 0.03101), (-0.01809, 4.733, 0.03101), (-0.01809, 4.733, 0.03101), (-0.01809, 4.733, 0.03101), (-0.01809, 4.733, 0.03101), (-0.01809, 4.733, 0.03101), (-0.01809, 4.733, 0.03101), (-0.01809, 4.733, 0.03101), (-0.01809, 4.733, 0.03101), (-0.01809, 4.733, 0.03101), (-0.01809, 4.733, 0.03101), (-0.01809, 4.733, 0.03101), (-0.01809, 4.733, 0.03101), (-0.01809, 4.733, 0.03101), (-0.01809, 4.733, 0.03101), (-0.01809, 4.733, 0.03101), (-0.01809, 4.733, 0.03101), (-0.01809, 4.733, 0.03101), (-0.01809, 4.733, 0.03101), (-0.01809, 4.733, 0.03101), (-0.01809, 4.733, 0.03101), (-0.01809, 4.733, 0.03101), (0.2435, 4.733, 0.8823), (0.2464, 4.733, 0.8822), (0.2465, 4.733, 0.8822), (0.2898, 4.733, 0.8811), (0.3332, 4.733, 0.8803), (0.3766, 4.733, 0.8798), (0.3782, 4.733, 0.8798), (0.42, 4.733, 0.8796), (0.4227, 4.733, 0.8796), (0.4244, 4.733, 0.8796), (0.4623, 4.733, 0.8796), (0.4634, 4.733, 0.8796), (0.5069, 4.733, 0.8796), (0.5487, 4.733, 0.8796), (0.5503, 4.733, 0.8796), (0.5938, 4.733, 0.8796), (0.6373, 4.733, 0.8796), (0.6482, 4.733, 0.8795), (0.6483, 4.733, 0.8795), (0.6809, 4.733, 0.8794), (0.6849, 4.733, 0.8792), (0.685, 4.733, 0.8792), (0.7062, 4.733, 0.8779), (0.7253, 4.733, 0.8768), (0.7711, 4.733, 0.8667), (0.8199, 4.733, 0.8247), (0.8587, 4.733, 0.7345), (0.8764, 4.733, 0.6147), (0.88, 4.733, 0.5039), (0.8811, 4.733, 0.3974), (0.8815, 4.733, 0.2915), (0.8815, 4.733, 0.186), (0.8813, 4.733, 0.08052), (0.8808, 4.733, -0.02585), (0.8694, 4.733, -0.151), (0.8398, 4.733, -0.2509), (0.7966, 4.733, -0.319), (0.7566, 4.733, -0.36), (0.7256, 4.733, -0.4075), (0.7062, 4.733, -0.4549), (0.6979, 4.733, -0.4753), (0.6973, 4.733, -0.4766), (0.6849, 4.733, -0.5106), (0.6849, 4.733, -0.5108), (0.6684, 4.733, -0.5559), (0.6483, 4.733, -0.6074), (0.6482, 4.733, -0.6076), (0.6378, 4.733, -0.6341), (0.6375, 4.733, -0.6348), (0.6029, 4.733, -0.7104), (0.5511, 4.733, -0.7539), (0.5495, 4.733, -0.7541), (0.5055, 4.733, -0.7602), (0.4619, 4.733, -0.7602), (0.4602, 4.733, -0.7602), (0.4184, 4.733, -0.7602), (0.3766, 4.733, -0.7602), (0.375, 4.733, -0.7602), (0.3329, 4.733, -0.7602), (0.3315, 4.733, -0.7602), (0.2881, 4.733, -0.7602), (0.2446, 4.733, -0.7602), (0.2446, 4.733, -0.7602), (0.2435, 4.733, -0.7602), (0.2435, 4.733, -0.7602), (0.2435, 4.733, -0.7281), (-0.01809, 4.733, 0.03101), (-0.01809, 4.733, 0.03101), (-0.01809, 4.733, 0.03101), (-0.01809, 4.733, 0.03101)], [], [(0, 185, 184, 183, 182, 181, 180, 179, 178, 177, 176, 175, 174, 173, 172, 171, 170, 169, 168, 167, 166, 165, 164, 163, 162, 161, 160, 159, 158, 157, 156, 155, 154, 153, 152, 151, 150, 149, 148, 147, 146, 145, 144, 143, 142, 141, 140, 139, 138, 137, 136, 135, 134, 133, 132, 131, 130, 129, 128, 127, 126, 125, 124, 123, 122, 121, 120, 119, 118, 117, 116, 115, 114, 113, 112, 111, 110, 109, 108, 107, 106, 105, 104, 103, 102, 101, 100, 99, 98, 97, 96, 95, 94, 93, 92, 91, 90, 89, 88, 87, 86, 85, 84, 83, 82, 81, 80, 79, 78, 77, 76, 75, 74, 73, 72, 71, 70, 69, 68, 67, 66, 65, 64, 63, 62, 61, 60, 59, 58, 57, 56, 55, 54, 53, 52, 51, 50, 49, 48, 47, 46, 45, 44, 43, 42, 41, 40, 39, 38, 37, 36, 35, 34, 33, 32, 31, 30, 29, 28, 27, 26, 25, 24, 23, 22, 21, 20, 19, 18, 17, 16, 15, 14, 13, 12, 11, 10, 9, 8, 7, 6, 5, 4, 3, 2, 1), (186, 207, 206, 205, 204, 203, 202, 201, 200, 199, 198, 197, 196, 195, 194, 193, 192, 191, 190, 189, 188, 187), (208, 337, 336, 335, 334, 333, 332, 331, 330, 329, 328, 327, 326, 325, 324, 323, 322, 321, 320, 319, 318, 317, 316, 315, 314, 313, 312, 311, 310, 309, 308, 307, 306, 305, 304, 303, 302, 301, 300, 299, 298, 297, 296, 295, 294, 293, 292, 291, 290, 289, 288, 287, 286, 285, 284, 283, 282, 281, 280, 279, 278, 277, 276, 275, 274, 273, 272, 271, 270, 269, 268, 267, 266, 265, 264, 263, 262, 261, 260, 259, 258, 257, 256, 255, 254, 253, 252, 251, 250, 249, 248, 247, 246, 245, 244, 243, 242, 241, 240, 239, 238, 237, 236, 235, 234, 233, 232, 231, 230, 229, 228, 227, 226, 225, 224, 223, 222, 221, 220, 219, 218, 217, 216, 215, 214, 213, 212, 211, 210, 209), (196, 197, 266, 267, 268), (37, 38, 186, 187), (137, 138, 332, 333, 334), (338, 339, 340, 341, 342, 343, 344, 345, 346, 347, 348, 349, 350, 351, 352, 353, 354, 355, 356, 357, 358, 359, 360, 361, 362, 363, 364, 365, 366, 367, 368, 369, 370, 371, 372, 373, 374, 375, 376, 377, 378, 379, 380, 381, 382, 383, 384, 385, 386, 387, 388, 389, 390, 391, 392, 393, 394, 395, 396, 397, 398, 399, 400, 401, 402, 403, 404, 405, 406, 407, 408, 409, 410, 411, 412, 413, 414, 415, 416, 417, 418, 419, 420, 421, 422, 423, 424, 425, 426, 427, 428, 429, 430, 431, 432, 433, 434, 435, 436, 437, 438, 439, 440, 441, 442, 443, 444, 445, 446, 447, 448, 449, 450, 451, 452, 453, 454, 455, 456, 457, 458, 459, 460, 461, 462, 463, 464, 465, 466, 467, 468, 469, 470, 471, 472, 473, 474, 475, 476, 477, 478, 479, 480, 481, 482, 483, 484, 485, 486, 487, 488, 489, 490, 491, 492, 493, 494, 495, 496, 497, 498, 499, 500, 501, 502, 503, 504, 505, 506, 507, 508, 509, 510, 511, 512, 513, 514, 515, 516, 517, 518, 519, 520, 521, 522, 523), (524, 525, 526, 527, 528, 529, 530, 531, 532, 533, 534, 535, 536, 537, 538, 539, 540, 541, 542, 543, 544, 545), (546, 547, 548, 549, 550, 551, 552, 553, 554, 555, 556, 557, 558, 559, 560, 561, 562, 563, 564, 565, 566, 567, 568, 569, 570, 571, 572, 573, 574, 575, 576, 577, 578, 579, 580, 581, 582, 583, 584, 585, 586, 587, 588, 589, 590, 591, 592, 593, 594, 595, 596, 597, 598, 599, 600, 601, 602, 603, 604, 605, 606, 607, 608, 609, 610, 611, 612, 613, 614, 615, 616, 617, 618, 619, 620, 621, 622, 623, 624, 625, 626, 627, 628, 629, 630, 631, 632, 633, 634, 635, 636, 637, 638, 639, 640, 641, 642, 643, 644, 645, 646, 647, 648, 649, 650, 651, 652, 653, 654, 655, 656, 657, 658, 659, 660, 661, 662, 663, 664, 665, 666, 667, 668, 669, 670, 671, 672, 673, 674, 675), (534, 606, 605, 604, 535), (375, 525, 524, 376), (475, 672, 671, 670, 476), (36, 37, 375, 374), (122, 123, 461, 460), (290, 291, 629, 628), (123, 124, 462, 461), (291, 292, 630, 629), (187, 188, 526, 525), (124, 125, 463, 462), (292, 293, 631, 630), (188, 189, 527, 526), (125, 126, 464, 463), (293, 294, 632, 631), (189, 190, 528, 527), (126, 127, 465, 464), (294, 295, 633, 632), (190, 191, 529, 528), (127, 128, 466, 465), (295, 296, 634, 633), (191, 192, 530, 529), (128, 129, 467, 466), (296, 297, 635, 634), (192, 193, 531, 530), (129, 130, 468, 467), (297, 298, 636, 635), (193, 194, 532, 531), (130, 131, 469, 468), (298, 299, 637, 636), (194, 195, 533, 532), (131, 132, 470, 469), (299, 300, 638, 637), (195, 196, 534, 533), (132, 133, 471, 470), (300, 301, 639, 638), (133, 134, 472, 471), (301, 302, 640, 639), (197, 198, 536, 535), (134, 135, 473, 472), (302, 303, 641, 640), (198, 199, 537, 536), (135, 136, 474, 473), (303, 304, 642, 641), (199, 200, 538, 537), (136, 137, 475, 474), (304, 305, 643, 642), (200, 201, 539, 538), (305, 306, 644, 643), (201, 202, 540, 539), (138, 139, 477, 476), (306, 307, 645, 644), (202, 203, 541, 540), (139, 140, 478, 477), (307, 308, 646, 645), (203, 204, 542, 541), (140, 141, 479, 478), (308, 309, 647, 646), (204, 205, 543, 542), (141, 142, 480, 479), (309, 310, 648, 647), (205, 206, 544, 543), (142, 143, 481, 480), (310, 311, 649, 648), (206, 207, 545, 544), (143, 144, 482, 481), (311, 312, 650, 649), (207, 186, 524, 545), (144, 145, 483, 482), (312, 313, 651, 650), (208, 209, 547, 546), (145, 146, 484, 483), (0, 1, 339, 338), (313, 314, 652, 651), (209, 210, 548, 547), (146, 147, 485, 484), (1, 2, 340, 339), (314, 315, 653, 652), (210, 211, 549, 548), (147, 148, 486, 485), (2, 3, 341, 340), (315, 316, 654, 653), (211, 212, 550, 549), (148, 149, 487, 486), (3, 4, 342, 341), (316, 317, 655, 654), (212, 213, 551, 550), (149, 150, 488, 487), (4, 5, 343, 342), (317, 318, 656, 655), (213, 214, 552, 551), (150, 151, 489, 488), (5, 6, 344, 343), (318, 319, 657, 656), (214, 215, 553, 552), (151, 152, 490, 489), (6, 7, 345, 344), (319, 320, 658, 657), (215, 216, 554, 553), (152, 153, 491, 490), (7, 8, 346, 345), (320, 321, 659, 658), (216, 217, 555, 554), (153, 154, 492, 491), (8, 9, 347, 346), (321, 322, 660, 659), (217, 218, 556, 555), (154, 155, 493, 492), (9, 10, 348, 347), (322, 323, 661, 660), (218, 219, 557, 556), (155, 156, 494, 493), (10, 11, 349, 348), (323, 324, 662, 661), (219, 220, 558, 557), (156, 157, 495, 494), (11, 12, 350, 349), (324, 325, 663, 662), (220, 221, 559, 558), (157, 158, 496, 495), (12, 13, 351, 350), (325, 326, 664, 663), (221, 222, 560, 559), (158, 159, 497, 496), (13, 14, 352, 351), (326, 327, 665, 664), (222, 223, 561, 560), (159, 160, 498, 497), (14, 15, 353, 352), (327, 328, 666, 665), (223, 224, 562, 561), (160, 161, 499, 498), (15, 16, 354, 353), (328, 329, 667, 666), (224, 225, 563, 562), (161, 162, 500, 499), (16, 17, 355, 354), (329, 330, 668, 667), (225, 226, 564, 563), (162, 163, 501, 500), (17, 18, 356, 355), (330, 331, 669, 668), (226, 227, 565, 564), (163, 164, 502, 501), (59, 60, 398, 397), (331, 332, 670, 669), (227, 228, 566, 565), (164, 165, 503, 502), (60, 61, 399, 398), (228, 229, 567, 566), (165, 166, 504, 503), (61, 62, 400, 399), (229, 230, 568, 567), (166, 167, 505, 504), (62, 63, 401, 400), (334, 335, 673, 672), (230, 231, 569, 568), (167, 168, 506, 505), (63, 64, 402, 401), (335, 336, 674, 673), (231, 232, 570, 569), (168, 169, 507, 506), (64, 65, 403, 402), (336, 337, 675, 674), (232, 233, 571, 570), (169, 170, 508, 507), (65, 66, 404, 403), (337, 208, 546, 675), (233, 234, 572, 571), (170, 171, 509, 508), (66, 67, 405, 404), (196, 268, 606, 534), (234, 235, 573, 572), (171, 172, 510, 509), (67, 68, 406, 405), (266, 197, 535, 604), (235, 236, 574, 573), (172, 173, 511, 510), (68, 69, 407, 406), (186, 38, 376, 524), (236, 237, 575, 574), (173, 174, 512, 511), (69, 70, 408, 407), (37, 187, 525, 375), (237, 238, 576, 575), (174, 175, 513, 512), (70, 71, 409, 408), (137, 334, 672, 475), (238, 239, 577, 576), (175, 176, 514, 513), (71, 72, 410, 409), (332, 138, 476, 670), (239, 240, 578, 577), (176, 177, 515, 514), (72, 73, 411, 410), (240, 241, 579, 578), (177, 178, 516, 515), (73, 74, 412, 411), (241, 242, 580, 579), (178, 179, 517, 516), (74, 75, 413, 412), (242, 243, 581, 580), (179, 180, 518, 517), (75, 76, 414, 413), (243, 244, 582, 581), (180, 181, 519, 518), (76, 77, 415, 414), (244, 245, 583, 582), (181, 182, 520, 519), (77, 78, 416, 415), (245, 246, 584, 583), (182, 183, 521, 520), (78, 79, 417, 416), (246, 247, 585, 584), (183, 184, 522, 521), (79, 80, 418, 417), (247, 248, 586, 585), (184, 185, 523, 522), (80, 81, 419, 418), (248, 249, 587, 586), (185, 0, 338, 523), (81, 82, 420, 419), (249, 250, 588, 587), (18, 19, 357, 356), (82, 83, 421, 420), (250, 251, 589, 588), (58, 59, 397, 396), (83, 84, 422, 421), (251, 252, 590, 589), (56, 57, 395, 394), (84, 85, 423, 422), (252, 253, 591, 590), (57, 58, 396, 395), (85, 86, 424, 423), (253, 254, 592, 591), (19, 20, 358, 357), (86, 87, 425, 424), (254, 255, 593, 592), (55, 56, 394, 393), (87, 88, 426, 425), (255, 256, 594, 593), (20, 21, 359, 358), (88, 89, 427, 426), (256, 257, 595, 594), (54, 55, 393, 392), (89, 90, 428, 427), (257, 258, 596, 595), (21, 22, 360, 359), (90, 91, 429, 428), (258, 259, 597, 596), (53, 54, 392, 391), (91, 92, 430, 429), (259, 260, 598, 597), (52, 53, 391, 390), (92, 93, 431, 430), (260, 261, 599, 598), (51, 52, 390, 389), (93, 94, 432, 431), (261, 262, 600, 599), (22, 23, 361, 360), (94, 95, 433, 432), (262, 263, 601, 600), (50, 51, 389, 388), (95, 96, 434, 433), (263, 264, 602, 601), (23, 24, 362, 361), (96, 97, 435, 434), (264, 265, 603, 602), (49, 50, 388, 387), (97, 98, 436, 435), (265, 266, 604, 603), (24, 25, 363, 362), (98, 99, 437, 436), (48, 49, 387, 386), (99, 100, 438, 437), (25, 26, 364, 363), (100, 101, 439, 438), (268, 269, 607, 606), (47, 48, 386, 385), (101, 102, 440, 439), (269, 270, 608, 607), (26, 27, 365, 364), (102, 103, 441, 440), (270, 271, 609, 608), (46, 47, 385, 384), (103, 104, 442, 441), (271, 272, 610, 609), (27, 28, 366, 365), (104, 105, 443, 442), (272, 273, 611, 610), (45, 46, 384, 383), (105, 106, 444, 443), (273, 274, 612, 611), (28, 29, 367, 366), (106, 107, 445, 444), (274, 275, 613, 612), (44, 45, 383, 382), (107, 108, 446, 445), (275, 276, 614, 613), (29, 30, 368, 367), (108, 109, 447, 446), (276, 277, 615, 614), (43, 44, 382, 381), (109, 110, 448, 447), (277, 278, 616, 615), (30, 31, 369, 368), (110, 111, 449, 448), (278, 279, 617, 616), (42, 43, 381, 380), (111, 112, 450, 449), (279, 280, 618, 617), (31, 32, 370, 369), (112, 113, 451, 450), (280, 281, 619, 618), (41, 42, 380, 379), (113, 114, 452, 451), (281, 282, 620, 619), (32, 33, 371, 370), (114, 115, 453, 452), (282, 283, 621, 620), (40, 41, 379, 378), (115, 116, 454, 453), (283, 284, 622, 621), (33, 34, 372, 371), (116, 117, 455, 454), (284, 285, 623, 622), (39, 40, 378, 377), (117, 118, 456, 455), (285, 286, 624, 623), (34, 35, 373, 372), (118, 119, 457, 456), (286, 287, 625, 624), (38, 39, 377, 376), (119, 120, 458, 457), (287, 288, 626, 625), (35, 36, 374, 373), (120, 121, 459, 458), (288, 289, 627, 626), (121, 122, 460, 459), (289, 290, 628, 627)])
me_cube_005.materials.append(mat_plastic)
me_cube_005.use_remesh_preserve_volume = False
me_cube_005.use_remesh_preserve_attributes = False
me_cube_005.use_mirror_vertex_groups = False
me_cube_005.update()
me_cube_006 = bpy.data.meshes.new('Cube.006')
me_cube_006.from_pydata([(-1.0, -1.0, -1.0), (-1.0, -1.0, 1.0), (-1.0, 1.0, -1.0), (-1.0, 1.0, 1.0), (1.0, -1.0, -1.0), (1.0, -1.0, 1.0), (1.0, 1.0, -1.0), (1.0, 1.0, 1.0)], [], [(1, 3, 2, 0), (3, 7, 6, 2), (7, 5, 4, 6), (5, 1, 0, 4), (0, 2, 6, 4), (5, 7, 3, 1)])
me_cube_006.use_remesh_preserve_volume = False
me_cube_006.use_remesh_preserve_attributes = False
me_cube_006.use_mirror_vertex_groups = False
me_cube_006.update()
me_mesh = bpy.data.meshes.new('Mesh')
me_mesh.from_pydata([(0.6459, 0.2275, 0.109), (0.6397, 0.1895, 0.109), (0.6292, 0.1543, 0.109), (0.6146, 0.122, 0.109), (0.5957, 0.09277, 0.109), (0.5726, 0.06688, 0.109), (0.5453, 0.04446, 0.109), (0.5138, 0.0257, 0.109), (0.478, 0.0108, 0.109), (0.4379, -7.87e-05, 0.109), (0.3936, -0.006739, 0.109), (0.345, -0.009, 0.109), (0.3092, -0.007299, 0.109), (0.274, -0.002139, 0.109), (0.2399, 0.006562, 0.109), (0.2074, 0.01889, 0.109), (0.1769, 0.03492, 0.109), (0.149, 0.05475, 0.109), (0.1241, 0.07845, 0.109), (0.1026, 0.1061, 0.109), (0.08513, 0.1378, 0.109), (0.07204, 0.1736, 0.109), (0.06384, 0.2137, 0.109), (0.061, 0.258, 0.109), (0.061, 0.682, 0.109), (0.159, 0.682, 0.109), (0.159, 0.279, 0.109), (0.1592, 0.2607, 0.109), (0.1599, 0.244, 0.109), (0.161, 0.229, 0.109), (0.1627, 0.2154, 0.109), (0.165, 0.203, 0.109), (0.1679, 0.1918, 0.109), (0.1714, 0.1815, 0.109), (0.1756, 0.172, 0.109), (0.1805, 0.1631, 0.109), (0.1862, 0.1548, 0.109), (0.1927, 0.1468, 0.109), (0.2, 0.139, 0.109), (0.21, 0.1297, 0.109), (0.2203, 0.1212, 0.109), (0.2311, 0.1135, 0.109), (0.2423, 0.1066, 0.109), (0.254, 0.1006, 0.109), (0.266, 0.09538, 0.109), (0.2785, 0.09097, 0.109), (0.2913, 0.08737, 0.109), (0.3046, 0.08458, 0.109), (0.3183, 0.08259, 0.109), (0.3325, 0.0814, 0.109), (0.347, 0.081, 0.109), (0.3653, 0.08149, 0.109), (0.3827, 0.08292, 0.109), (0.3993, 0.08523, 0.109), (0.4149, 0.08837, 0.109), (0.4297, 0.09227, 0.109), (0.4435, 0.09688, 0.109), (0.4564, 0.1021, 0.109), (0.4684, 0.108, 0.109), (0.4795, 0.1143, 0.109), (0.4896, 0.1212, 0.109), (0.4988, 0.1284, 0.109), (0.507, 0.136, 0.109), (0.5152, 0.1451, 0.109), (0.5223, 0.1547, 0.109), (0.5285, 0.165, 0.109), (0.5337, 0.176, 0.109), (0.5381, 0.1875, 0.109), (0.5416, 0.1996, 0.109), (0.5445, 0.2124, 0.109), (0.5466, 0.2257, 0.109), (0.5482, 0.2396, 0.109), (0.5492, 0.2542, 0.109), (0.5498, 0.2693, 0.109), (0.55, 0.285, 0.109), (0.55, 0.682, 0.109), (0.648, 0.682, 0.109), (0.648, 0.268, 0.109), (0.6459, 0.2275, -0.109), (0.6397, 0.1895, -0.109), (0.6292, 0.1543, -0.109), (0.6146, 0.122, -0.109), (0.5957, 0.09277, -0.109), (0.5726, 0.06688, -0.109), (0.5453, 0.04446, -0.109), (0.5138, 0.0257, -0.109), (0.478, 0.0108, -0.109), (0.4379, -7.87e-05, -0.109), (0.3936, -0.006739, -0.109), (0.345, -0.009, -0.109), (0.3092, -0.007299, -0.109), (0.274, -0.002139, -0.109), (0.2399, 0.006562, -0.109), (0.2074, 0.01889, -0.109), (0.1769, 0.03492, -0.109), (0.149, 0.05475, -0.109), (0.1241, 0.07845, -0.109), (0.1026, 0.1061, -0.109), (0.08513, 0.1378, -0.109), (0.07204, 0.1736, -0.109), (0.06384, 0.2137, -0.109), (0.061, 0.258, -0.109), (0.061, 0.682, -0.109), (0.159, 0.682, -0.109), (0.159, 0.279, -0.109), (0.1592, 0.2607, -0.109), (0.1599, 0.244, -0.109), (0.161, 0.229, -0.109), (0.1627, 0.2154, -0.109), (0.165, 0.203, -0.109), (0.1679, 0.1918, -0.109), (0.1714, 0.1815, -0.109), (0.1756, 0.172, -0.109), (0.1805, 0.1631, -0.109), (0.1862, 0.1548, -0.109), (0.1927, 0.1468, -0.109), (0.2, 0.139, -0.109), (0.21, 0.1297, -0.109), (0.2203, 0.1212, -0.109), (0.2311, 0.1135, -0.109), (0.2423, 0.1066, -0.109), (0.254, 0.1006, -0.109), (0.266, 0.09538, -0.109), (0.2785, 0.09097, -0.109), (0.2913, 0.08737, -0.109), (0.3046, 0.08458, -0.109), (0.3183, 0.08259, -0.109), (0.3325, 0.0814, -0.109), (0.347, 0.081, -0.109), (0.3653, 0.08149, -0.109), (0.3827, 0.08292, -0.109), (0.3993, 0.08523, -0.109), (0.4149, 0.08837, -0.109), (0.4297, 0.09227, -0.109), (0.4435, 0.09688, -0.109), (0.4564, 0.1021, -0.109), (0.4684, 0.108, -0.109), (0.4795, 0.1143, -0.109), (0.4896, 0.1212, -0.109), (0.4988, 0.1284, -0.109), (0.507, 0.136, -0.109), (0.5152, 0.1451, -0.109), (0.5223, 0.1547, -0.109), (0.5285, 0.165, -0.109), (0.5337, 0.176, -0.109), (0.5381, 0.1875, -0.109), (0.5416, 0.1996, -0.109), (0.5445, 0.2124, -0.109), (0.5466, 0.2257, -0.109), (0.5482, 0.2396, -0.109), (0.5492, 0.2542, -0.109), (0.5498, 0.2693, -0.109), (0.55, 0.285, -0.109), (0.55, 0.682, -0.109), (0.648, 0.682, -0.109), (0.648, 0.268, -0.109), (0.6459, 0.2275, -0.109), (0.6459, 0.2275, 0.109), (0.6397, 0.1895, -0.109), (0.6397, 0.1895, 0.109), (0.6292, 0.1543, -0.109), (0.6292, 0.1543, 0.109), (0.6146, 0.122, -0.109), (0.6146, 0.122, 0.109), (0.5957, 0.09277, -0.109), (0.5957, 0.09277, 0.109), (0.5726, 0.06688, -0.109), (0.5726, 0.06688, 0.109), (0.5453, 0.04446, -0.109), (0.5453, 0.04446, 0.109), (0.5138, 0.0257, -0.109), (0.5138, 0.0257, 0.109), (0.478, 0.0108, -0.109), (0.478, 0.0108, 0.109), (0.4379, -7.87e-05, -0.109), (0.4379, -7.87e-05, 0.109), (0.3936, -0.006739, -0.109), (0.3936, -0.006739, 0.109), (0.345, -0.009, -0.109), (0.345, -0.009, 0.109), (0.3092, -0.007299, -0.109), (0.3092, -0.007299, 0.109), (0.274, -0.002139, -0.109), (0.274, -0.002139, 0.109), (0.2399, 0.006562, -0.109), (0.2399, 0.006562, 0.109), (0.2074, 0.01889, -0.109), (0.2074, 0.01889, 0.109), (0.1769, 0.03492, -0.109), (0.1769, 0.03492, 0.109), (0.149, 0.05475, -0.109), (0.149, 0.05475, 0.109), (0.1241, 0.07845, -0.109), (0.1241, 0.07845, 0.109), (0.1026, 0.1061, -0.109), (0.1026, 0.1061, 0.109), (0.08513, 0.1378, -0.109), (0.08513, 0.1378, 0.109), (0.07204, 0.1736, -0.109), (0.07204, 0.1736, 0.109), (0.06384, 0.2137, -0.109), (0.06384, 0.2137, 0.109), (0.061, 0.258, -0.109), (0.061, 0.258, 0.109), (0.061, 0.682, -0.109), (0.061, 0.682, 0.109), (0.159, 0.682, -0.109), (0.159, 0.682, 0.109), (0.159, 0.279, -0.109), (0.159, 0.279, 0.109), (0.1592, 0.2607, -0.109), (0.1592, 0.2607, 0.109), (0.1599, 0.244, -0.109), (0.1599, 0.244, 0.109), (0.161, 0.229, -0.109), (0.161, 0.229, 0.109), (0.1627, 0.2154, -0.109), (0.1627, 0.2154, 0.109), (0.165, 0.203, -0.109), (0.165, 0.203, 0.109), (0.1679, 0.1918, -0.109), (0.1679, 0.1918, 0.109), (0.1714, 0.1815, -0.109), (0.1714, 0.1815, 0.109), (0.1756, 0.172, -0.109), (0.1756, 0.172, 0.109), (0.1805, 0.1631, -0.109), (0.1805, 0.1631, 0.109), (0.1862, 0.1548, -0.109), (0.1862, 0.1548, 0.109), (0.1927, 0.1468, -0.109), (0.1927, 0.1468, 0.109), (0.2, 0.139, -0.109), (0.2, 0.139, 0.109), (0.21, 0.1297, -0.109), (0.21, 0.1297, 0.109), (0.2203, 0.1212, -0.109), (0.2203, 0.1212, 0.109), (0.2311, 0.1135, -0.109), (0.2311, 0.1135, 0.109), (0.2423, 0.1066, -0.109), (0.2423, 0.1066, 0.109), (0.254, 0.1006, -0.109), (0.254, 0.1006, 0.109), (0.266, 0.09538, -0.109), (0.266, 0.09538, 0.109), (0.2785, 0.09097, -0.109), (0.2785, 0.09097, 0.109), (0.2913, 0.08737, -0.109), (0.2913, 0.08737, 0.109), (0.3046, 0.08458, -0.109), (0.3046, 0.08458, 0.109), (0.3183, 0.08259, -0.109), (0.3183, 0.08259, 0.109), (0.3325, 0.0814, -0.109), (0.3325, 0.0814, 0.109), (0.347, 0.081, -0.109), (0.347, 0.081, 0.109), (0.3653, 0.08149, -0.109), (0.3653, 0.08149, 0.109), (0.3827, 0.08292, -0.109), (0.3827, 0.08292, 0.109), (0.3993, 0.08523, -0.109), (0.3993, 0.08523, 0.109), (0.4149, 0.08837, -0.109), (0.4149, 0.08837, 0.109), (0.4297, 0.09227, -0.109), (0.4297, 0.09227, 0.109), (0.4435, 0.09688, -0.109), (0.4435, 0.09688, 0.109), (0.4564, 0.1021, -0.109), (0.4564, 0.1021, 0.109), (0.4684, 0.108, -0.109), (0.4684, 0.108, 0.109), (0.4795, 0.1143, -0.109), (0.4795, 0.1143, 0.109), (0.4896, 0.1212, -0.109), (0.4896, 0.1212, 0.109), (0.4988, 0.1284, -0.109), (0.4988, 0.1284, 0.109), (0.507, 0.136, -0.109), (0.507, 0.136, 0.109), (0.5152, 0.1451, -0.109), (0.5152, 0.1451, 0.109), (0.5223, 0.1547, -0.109), (0.5223, 0.1547, 0.109), (0.5285, 0.165, -0.109), (0.5285, 0.165, 0.109), (0.5337, 0.176, -0.109), (0.5337, 0.176, 0.109), (0.5381, 0.1875, -0.109), (0.5381, 0.1875, 0.109), (0.5416, 0.1996, -0.109), (0.5416, 0.1996, 0.109), (0.5445, 0.2124, -0.109), (0.5445, 0.2124, 0.109), (0.5466, 0.2257, -0.109), (0.5466, 0.2257, 0.109), (0.5482, 0.2396, -0.109), (0.5482, 0.2396, 0.109), (0.5492, 0.2542, -0.109), (0.5492, 0.2542, 0.109), (0.5498, 0.2693, -0.109), (0.5498, 0.2693, 0.109), (0.55, 0.285, -0.109), (0.55, 0.285, 0.109), (0.55, 0.682, -0.109), (0.55, 0.682, 0.109), (0.648, 0.682, -0.109), (0.648, 0.682, 0.109), (0.648, 0.268, -0.109), (0.648, 0.268, 0.109), (0.55, 0.682, 0.109), (0.648, 0.682, 0.109), (0.55, 0.682, -0.109), (0.648, 0.682, -0.109), (0.061, 1.04, -0.109), (0.159, 1.04, -0.109), (0.159, 1.04, 0.109), (0.061, 1.04, 0.109), (0.55, 1.04, 0.109), (0.648, 1.04, 0.109), (0.55, 1.04, -0.109), (0.648, 1.04, -0.109)], [], [(23, 25, 24), (23, 26, 25), (74, 76, 75), (74, 77, 76), (73, 77, 74), (23, 27, 26), (72, 77, 73), (72, 0, 77), (23, 28, 27), (22, 28, 23), (71, 0, 72), (22, 29, 28), (70, 0, 71), (22, 30, 29), (70, 1, 0), (69, 1, 70), (22, 31, 30), (21, 31, 22), (68, 1, 69), (21, 32, 31), (67, 1, 68), (21, 33, 32), (67, 2, 1), (66, 2, 67), (21, 34, 33), (65, 2, 66), (20, 34, 21), (20, 35, 34), (64, 2, 65), (20, 36, 35), (20, 37, 36), (63, 2, 64), (63, 3, 2), (20, 38, 37), (62, 3, 63), (20, 39, 38), (19, 39, 20), (61, 3, 62), (19, 40, 39), (60, 3, 61), (60, 4, 3), (19, 41, 40), (59, 4, 60), (58, 4, 59), (19, 42, 41), (57, 4, 58), (19, 43, 42), (18, 43, 19), (56, 4, 57), (18, 44, 43), (55, 4, 56), (18, 45, 44), (55, 5, 4), (54, 5, 55), (18, 46, 45), (53, 5, 54), (18, 47, 46), (52, 5, 53), (18, 48, 47), (51, 5, 52), (18, 49, 48), (50, 5, 51), (18, 50, 49), (18, 5, 50), (17, 5, 18), (17, 6, 5), (16, 6, 17), (16, 7, 6), (15, 7, 16), (15, 8, 7), (14, 8, 15), (14, 9, 8), (13, 9, 14), (13, 10, 9), (12, 10, 13), (12, 11, 10), (103, 101, 102), (104, 101, 103), (154, 152, 153), (155, 152, 154), (155, 151, 152), (105, 101, 104), (155, 150, 151), (78, 150, 155), (106, 101, 105), (106, 100, 101), (78, 149, 150), (107, 100, 106), (78, 148, 149), (108, 100, 107), (79, 148, 78), (79, 147, 148), (109, 100, 108), (109, 99, 100), (79, 146, 147), (110, 99, 109), (79, 145, 146), (111, 99, 110), (80, 145, 79), (80, 144, 145), (112, 99, 111), (80, 143, 144), (112, 98, 99), (113, 98, 112), (80, 142, 143), (114, 98, 113), (115, 98, 114), (80, 141, 142), (81, 141, 80), (116, 98, 115), (81, 140, 141), (117, 98, 116), (117, 97, 98), (81, 139, 140), (118, 97, 117), (81, 138, 139), (82, 138, 81), (119, 97, 118), (82, 137, 138), (82, 136, 137), (120, 97, 119), (82, 135, 136), (121, 97, 120), (121, 96, 97), (82, 134, 135), (122, 96, 121), (82, 133, 134), (123, 96, 122), (83, 133, 82), (83, 132, 133), (124, 96, 123), (83, 131, 132), (125, 96, 124), (83, 130, 131), (126, 96, 125), (83, 129, 130), (127, 96, 126), (83, 128, 129), (128, 96, 127), (83, 96, 128), (83, 95, 96), (84, 95, 83), (84, 94, 95), (85, 94, 84), (85, 93, 94), (86, 93, 85), (86, 92, 93), (87, 92, 86), (87, 91, 92), (88, 91, 87), (88, 90, 91), (89, 90, 88), (157, 159, 158, 156), (159, 161, 160, 158), (161, 163, 162, 160), (163, 165, 164, 162), (165, 167, 166, 164), (167, 169, 168, 166), (169, 171, 170, 168), (171, 173, 172, 170), (173, 175, 174, 172), (175, 177, 176, 174), (177, 179, 178, 176), (179, 181, 180, 178), (181, 183, 182, 180), (183, 185, 184, 182), (185, 187, 186, 184), (187, 189, 188, 186), (189, 191, 190, 188), (191, 193, 192, 190), (193, 195, 194, 192), (195, 197, 196, 194), (197, 199, 198, 196), (199, 201, 200, 198), (201, 203, 202, 200), (203, 205, 204, 202), (204, 205, 319, 316), (207, 209, 208, 206), (209, 211, 210, 208), (211, 213, 212, 210), (213, 215, 214, 212), (215, 217, 216, 214), (217, 219, 218, 216), (219, 221, 220, 218), (221, 223, 222, 220), (223, 225, 224, 222), (225, 227, 226, 224), (227, 229, 228, 226), (229, 231, 230, 228), (231, 233, 232, 230), (233, 235, 234, 232), (235, 237, 236, 234), (237, 239, 238, 236), (239, 241, 240, 238), (241, 243, 242, 240), (243, 245, 244, 242), (245, 247, 246, 244), (247, 249, 248, 246), (249, 251, 250, 248), (251, 253, 252, 250), (253, 255, 254, 252), (255, 257, 256, 254), (257, 259, 258, 256), (259, 261, 260, 258), (261, 263, 262, 260), (263, 265, 264, 262), (265, 267, 266, 264), (267, 269, 268, 266), (269, 271, 270, 268), (271, 273, 272, 270), (273, 275, 274, 272), (275, 277, 276, 274), (277, 279, 278, 276), (279, 281, 280, 278), (281, 283, 282, 280), (283, 285, 284, 282), (285, 287, 286, 284), (287, 289, 288, 286), (289, 291, 290, 288), (291, 293, 292, 290), (293, 295, 294, 292), (295, 297, 296, 294), (297, 299, 298, 296), (299, 301, 300, 298), (301, 303, 302, 300), (303, 305, 304, 302), (305, 307, 306, 304), (306, 307, 312, 314), (309, 311, 310, 308), (311, 157, 156, 310), (312, 313, 321, 320), (307, 309, 313, 312), (309, 308, 315, 313), (308, 306, 314, 315), (319, 318, 317, 316), (320, 321, 323, 322), (207, 206, 317, 318), (206, 204, 316, 317), (313, 315, 323, 321), (314, 312, 320, 322), (205, 207, 318, 319), (315, 314, 322, 323)])
me_mesh.polygons.foreach_set('use_smooth', [0, 0, 0, 0, 0, 0, 0, 0, 0, 0, 0, 0, 0, 0, 0, 0, 0, 0, 0, 0, 0, 0, 0, 0, 0, 0, 0, 0, 0, 0, 0, 0, 0, 0, 0, 0, 0, 0, 0, 0, 0, 0, 0, 0, 0, 0, 0, 0, 0, 0, 0, 0, 0, 0, 0, 0, 0, 0, 0, 0, 0, 0, 0, 0, 0, 0, 0, 0, 0, 0, 0, 0, 0, 0, 0, 0, 0, 0, 0, 0, 0, 0, 0, 0, 0, 0, 0, 0, 0, 0, 0, 0, 0, 0, 0, 0, 0, 0, 0, 0, 0, 0, 0, 0, 0, 0, 0, 0, 0, 0, 0, 0, 0, 0, 0, 0, 0, 0, 0, 0, 0, 0, 0, 0, 0, 0, 0, 0, 0, 0, 0, 0, 0, 0, 0, 0, 0, 0, 0, 0, 0, 0, 0, 0, 0, 0, 0, 0, 0, 0, 0, 0, 1, 1, 1, 1, 1, 1, 1, 1, 1, 1, 1, 1, 1, 1, 1, 1, 1, 1, 1, 1, 1, 1, 1, 1, 1, 1, 1, 1, 1, 1, 1, 1, 1, 1, 1, 1, 1, 1, 1, 1, 1, 1, 1, 1, 1, 1, 1, 1, 1, 1, 1, 1, 1, 1, 1, 1, 1, 1, 1, 1, 1, 1, 1, 1, 1, 1, 1, 1, 1, 1, 1, 1, 1, 1, 1, 1, 1, 1, 0, 0, 1, 0, 1, 1, 1, 0, 1, 1, 0, 0])
me_mesh.use_remesh_preserve_volume = False
me_mesh.use_remesh_preserve_attributes = False
me_mesh.use_mirror_vertex_groups = False
me_mesh.update()
me_cube_002 = bpy.data.meshes.new('Cube.002')
me_cube_002.from_pydata([(-4.816, -1.0, 3.656), (-4.816, 1.0, 3.656), (11.64, -1.0, 3.672), (11.64, 1.0, 3.672), (-4.64, 1.0, 3.656), (-4.464, 1.0, 3.656), (-4.289, 1.0, 3.656), (-4.113, 1.0, 3.656), (-3.938, 1.0, 3.656), (-3.762, 1.0, 3.656), (-3.586, 1.0, 3.656), (-3.411, 1.0, 3.656), (-3.235, 1.0, 3.656), (-3.06, 1.0, 3.656), (-2.884, 1.0, 3.656), (-2.708, 1.0, 3.656), (-2.533, 1.0, 3.656), (-2.357, 1.0, 3.656), (-2.182, 1.0, 3.656), (-2.006, 1.0, 3.656), (-1.83, 1.0, 3.656), (-1.655, 1.0, 3.656), (-1.48, 1.0, 3.656), (-1.304, 1.0, 3.656), (-1.129, 1.0, 3.656), (-0.9541, 1.0, 3.656), (-0.779, 1.0, 3.656), (-0.6058, 1.0, 3.657), (-0.2741, 1.0, 3.158), (-0.08148, 1.0, 1.062), (-0.08143, 1.0, -0.01698), (-0.0612, 1.0, -0.1774), (0.114, 1.0, -0.1774), (0.1811, 1.0, -0.1703), (0.2384, 1.0, 0.0833), (0.5652, 1.0, 0.9955), (0.7497, 1.0, 0.9965), (0.9248, 1.0, 0.9965), (1.1, 1.0, 0.9965), (1.275, 1.0, 0.9965), (1.45, 1.0, 0.9965), (1.74, 1.0, 0.7782), (1.931, 1.0, -0.09019), (1.946, 1.0, -0.1947), (2.086, 1.0, -0.1985), (2.261, 1.0, -0.1985), (2.436, 1.0, -0.1985), (2.611, 1.0, -0.1985), (2.786, 1.0, -0.1985), (2.961, 1.0, -0.1985), (3.137, 1.0, -0.1985), (3.312, 1.0, -0.1985), (3.487, 1.0, -0.1985), (3.662, 1.0, -0.1985), (3.837, 1.0, -0.1985), (4.012, 1.0, -0.1985), (4.188, 1.0, -0.1985), (4.363, 1.0, -0.1985), (4.371, 1.0, -0.2634), (4.493, 1.0, 0.3442), (4.821, 1.0, 1.0), (4.996, 1.0, 1.0), (5.171, 1.0, 1.0), (5.346, 1.0, 1.0), (5.522, 1.0, 1.0), (5.697, 1.0, 1.0), (6.03, 1.0, 0.5312), (6.17, 1.0, -0.1376), (6.173, 1.0, -0.1583), (6.336, 1.0, -0.1579), (-4.659, -1.0, -13.95), (11.62, -1.0, -13.93), (11.62, 1.0, -13.93), (6.429, 1.0, 0.648), (6.55, 1.0, 2.685), (6.867, 1.0, 3.661), (7.073, 1.0, 3.672), (7.248, 1.0, 3.672), (7.424, 1.0, 3.672), (7.599, 1.0, 3.672), (7.774, 1.0, 3.672), (7.949, 1.0, 3.672), (8.125, 1.0, 3.672), (8.3, 1.0, 3.672), (8.476, 1.0, 3.672), (8.651, 1.0, 3.672), (8.827, 1.0, 3.672), (9.003, 1.0, 3.672), (9.178, 1.0, 3.672), (9.354, 1.0, 3.672), (9.529, 1.0, 3.672), (9.705, 1.0, 3.672), (9.881, 1.0, 3.672), (10.06, 1.0, 3.672), (10.23, 1.0, 3.672), (10.41, 1.0, 3.672), (10.58, 1.0, 3.672), (10.76, 1.0, 3.672), (10.93, 1.0, 3.672), (11.11, 1.0, 3.672), (11.29, 1.0, 3.672), (11.46, 1.0, 3.672), (11.46, -1.0, 3.672), (11.29, -1.0, 3.672), (11.11, -1.0, 3.672), (10.93, -1.0, 3.672), (10.76, -1.0, 3.672), (10.58, -1.0, 3.672), (10.41, -1.0, 3.672), (10.23, -1.0, 3.672), (10.06, -1.0, 3.672), (9.881, -1.0, 3.672), (9.705, -1.0, 3.672), (9.529, -1.0, 3.672), (9.354, -1.0, 3.672), (9.178, -1.0, 3.672), (9.003, -1.0, 3.672), (8.827, -1.0, 3.672), (8.651, -1.0, 3.672), (8.476, -1.0, 3.672), (8.3, -1.0, 3.672), (8.125, -1.0, 3.672), (7.949, -1.0, 3.672), (7.774, -1.0, 3.672), (7.599, -1.0, 3.672), (7.424, -1.0, 3.672), (7.248, -1.0, 3.672), (7.073, -1.0, 3.672), (6.867, -1.0, 3.661), (6.55, -1.0, 2.685), (6.429, -1.0, 0.648), (11.44, 1.0, -13.93), (-4.835, 1.0, -13.95), (-4.835, -1.0, -13.95), (6.336, -1.0, -0.1579), (6.173, -1.0, -0.1583), (6.17, -1.0, -0.1376), (6.03, -1.0, 0.5312), (5.697, -1.0, 1.0), (5.522, -1.0, 1.0), (5.346, -1.0, 1.0), (5.171, -1.0, 1.0), (4.996, -1.0, 1.0), (4.821, -1.0, 1.0), (4.493, -1.0, 0.3442), (4.371, -1.0, -0.2634), (4.363, -1.0, -0.1985), (4.188, -1.0, -0.1985), (4.012, -1.0, -0.1985), (3.837, -1.0, -0.1985), (3.662, -1.0, -0.1985), (3.487, -1.0, -0.1985), (3.312, -1.0, -0.1985), (3.137, -1.0, -0.1985), (2.961, -1.0, -0.1985), (2.786, -1.0, -0.1985), (2.611, -1.0, -0.1985), (2.436, -1.0, -0.1985), (2.261, -1.0, -0.1985), (2.086, -1.0, -0.1985), (1.946, -1.0, -0.1947), (1.931, -1.0, -0.09019), (1.74, -1.0, 0.7782), (1.45, -1.0, 0.9965), (1.275, -1.0, 0.9965), (1.1, -1.0, 0.9965), (0.9248, -1.0, 0.9965), (0.7497, -1.0, 0.9965), (0.5652, -1.0, 0.9955), (0.2384, -1.0, 0.0833), (0.1811, -1.0, -0.1703), (0.114, -1.0, -0.1774), (-0.06121, -1.0, -0.1774), (-0.08144, -1.0, -0.01697), (-0.08148, -1.0, 1.062), (-0.2741, -1.0, 3.158), (-0.6058, -1.0, 3.657), (-0.779, -1.0, 3.656), (-0.9541, -1.0, 3.656), (-1.129, -1.0, 3.656), (-1.304, -1.0, 3.656), (-1.48, -1.0, 3.656), (-1.655, -1.0, 3.656), (-1.83, -1.0, 3.656), (-2.006, -1.0, 3.656), (-2.182, -1.0, 3.656), (-2.357, -1.0, 3.656), (-2.533, -1.0, 3.656), (-2.708, -1.0, 3.656), (-2.884, -1.0, 3.656), (-3.06, -1.0, 3.656), (-3.235, -1.0, 3.656), (-3.411, -1.0, 3.656), (-3.586, -1.0, 3.656), (-3.762, -1.0, 3.656), (-3.938, -1.0, 3.656), (-4.113, -1.0, 3.656), (-4.289, -1.0, 3.656), (-4.464, -1.0, 3.656), (-4.64, -1.0, 3.656), (-4.659, 1.0, -13.95), (-4.484, 1.0, -13.95), (-4.308, 1.0, -13.95), (-4.133, 1.0, -13.95), (-3.957, 1.0, -13.95), (-3.781, 1.0, -13.95), (-3.606, 1.0, -13.95), (-3.43, 1.0, -13.95), (-3.255, 1.0, -13.95), (-3.079, 1.0, -13.95), (-2.904, 1.0, -13.95), (-2.728, 1.0, -13.95), (-2.552, 1.0, -13.95), (-2.377, 1.0, -13.95), (-2.201, 1.0, -13.95), (-2.026, 1.0, -13.95), (-1.85, 1.0, -13.95), (-1.674, 1.0, -13.95), (-1.499, 1.0, -13.95), (-1.324, 1.0, -13.95), (-1.149, 1.0, -13.95), (-0.9736, 1.0, -13.95), (-0.7985, 1.0, -13.95), (-0.6252, 1.0, -13.95), (-0.2935, 1.0, -14.45), (-0.101, 1.0, -16.54), (-0.1009, 1.0, -17.62), (-0.08068, 1.0, -17.78), (0.09448, 1.0, -17.78), (0.1616, 1.0, -17.78), (0.219, 1.0, -17.52), (0.5457, 1.0, -16.61), (0.7302, 1.0, -16.61), (0.9054, 1.0, -16.61), (1.081, 1.0, -16.61), (1.256, 1.0, -16.61), (1.431, 1.0, -16.61), (1.72, 1.0, -16.83), (1.911, 1.0, -17.7), (1.927, 1.0, -17.8), (2.067, 1.0, -17.8), (2.241, 1.0, -17.8), (2.417, 1.0, -17.8), (2.592, 1.0, -17.8), (2.767, 1.0, -17.8), (2.942, 1.0, -17.8), (3.117, 1.0, -17.8), (3.292, 1.0, -17.8), (3.467, 1.0, -17.8), (3.643, 1.0, -17.8), (3.818, 1.0, -17.8), (3.993, 1.0, -17.8), (4.168, 1.0, -17.8), (4.343, 1.0, -17.8), (4.351, 1.0, -17.87), (4.474, 1.0, -17.26), (4.802, 1.0, -16.75), (4.977, 1.0, -16.6), (5.152, 1.0, -16.6), (5.327, 1.0, -16.6), (5.502, 1.0, -16.6), (5.677, 1.0, -16.6), (6.011, 1.0, -17.07), (6.151, 1.0, -17.74), (6.154, 1.0, -17.76), (6.317, 1.0, -17.76), (6.409, 1.0, -16.96), (6.53, 1.0, -14.92), (6.848, 1.0, -13.94), (7.054, 1.0, -13.93), (7.229, 1.0, -13.93), (7.404, 1.0, -13.93), (7.579, 1.0, -13.93), (7.754, 1.0, -13.93), (7.93, 1.0, -13.93), (8.105, 1.0, -13.93), (8.281, 1.0, -13.93), (8.456, 1.0, -13.93), (8.632, 1.0, -13.93), (8.808, 1.0, -13.93), (8.983, 1.0, -13.93), (9.159, 1.0, -13.93), (9.334, 1.0, -13.93), (9.51, 1.0, -13.93), (9.686, 1.0, -13.93), (9.861, 1.0, -13.93), (10.04, 1.0, -13.93), (10.21, 1.0, -13.93), (10.39, 1.0, -13.93), (10.56, 1.0, -13.93), (10.74, 1.0, -13.93), (10.91, 1.0, -13.93), (11.09, 1.0, -13.93), (11.27, 1.0, -13.93), (11.44, -1.0, -13.93), (11.27, -1.0, -13.93), (11.09, -1.0, -13.93), (10.91, -1.0, -13.93), (10.74, -1.0, -13.93), (10.56, -1.0, -13.93), (10.39, -1.0, -13.93), (10.21, -1.0, -13.93), (10.04, -1.0, -13.93), (9.861, -1.0, -13.93), (9.686, -1.0, -13.93), (9.51, -1.0, -13.93), (9.334, -1.0, -13.93), (9.159, -1.0, -13.93), (8.983, -1.0, -13.93), (8.808, -1.0, -13.93), (8.632, -1.0, -13.93), (8.456, -1.0, -13.93), (8.281, -1.0, -13.93), (8.105, -1.0, -13.93), (7.93, -1.0, -13.93), (7.754, -1.0, -13.93), (7.579, -1.0, -13.93), (7.404, -1.0, -13.93), (7.229, -1.0, -13.93), (7.054, -1.0, -13.93), (6.848, -1.0, -13.94), (6.53, -1.0, -14.92), (6.409, -1.0, -16.96), (6.317, -1.0, -17.76), (6.154, -1.0, -17.76), (6.151, -1.0, -17.74), (6.011, -1.0, -17.07), (5.677, -1.0, -16.6), (5.502, -1.0, -16.6), (5.327, -1.0, -16.6), (5.152, -1.0, -16.6), (4.977, -1.0, -16.6), (4.802, -1.0, -16.75), (4.474, -1.0, -17.26), (4.351, -1.0, -17.87), (4.343, -1.0, -17.8), (4.168, -1.0, -17.8), (3.993, -1.0, -17.8), (3.818, -1.0, -17.8), (3.643, -1.0, -17.8), (3.467, -1.0, -17.8), (3.292, -1.0, -17.8), (3.117, -1.0, -17.8), (2.942, -1.0, -17.8), (2.767, -1.0, -17.8), (2.592, -1.0, -17.8), (2.417, -1.0, -17.8), (2.241, -1.0, -17.8), (2.067, -1.0, -17.8), (1.927, -1.0, -17.8), (1.911, -1.0, -17.7), (1.72, -1.0, -16.83), (1.431, -1.0, -16.61), (1.256, -1.0, -16.61), (1.081, -1.0, -16.61), (0.9054, -1.0, -16.61), (0.7302, -1.0, -16.61), (0.5457, -1.0, -16.61), (0.2189, -1.0, -17.52), (0.1616, -1.0, -17.78), (0.09448, -1.0, -17.78), (-0.08068, -1.0, -17.78), (-0.1009, -1.0, -17.62), (-0.101, -1.0, -16.54), (-0.2935, -1.0, -14.45), (-0.6252, -1.0, -13.95), (-0.7985, -1.0, -13.95), (-0.9736, -1.0, -13.95), (-1.149, -1.0, -13.95), (-1.324, -1.0, -13.95), (-1.499, -1.0, -13.95), (-1.674, -1.0, -13.95), (-1.85, -1.0, -13.95), (-2.026, -1.0, -13.95), (-2.201, -1.0, -13.95), (-2.377, -1.0, -13.95), (-2.552, -1.0, -13.95), (-2.728, -1.0, -13.95), (-2.904, -1.0, -13.95), (-3.079, -1.0, -13.95), (-3.255, -1.0, -13.95), (-3.43, -1.0, -13.95), (-3.606, -1.0, -13.95), (-3.781, -1.0, -13.95), (-3.957, -1.0, -13.95), (-4.133, -1.0, -13.95), (-4.308, -1.0, -13.95), (-4.484, -1.0, -13.95)], [], [(199, 0, 1, 4), (2, 102, 101, 3), (102, 103, 100, 101), (103, 104, 99, 100), (104, 105, 98, 99), (105, 106, 97, 98), (106, 107, 96, 97), (107, 108, 95, 96), (108, 109, 94, 95), (109, 110, 93, 94), (110, 111, 92, 93), (111, 112, 91, 92), (112, 113, 90, 91), (113, 114, 89, 90), (114, 115, 88, 89), (115, 116, 87, 88), (116, 117, 86, 87), (117, 118, 85, 86), (118, 119, 84, 85), (119, 120, 83, 84), (120, 121, 82, 83), (121, 122, 81, 82), (122, 123, 80, 81), (123, 124, 79, 80), (124, 125, 78, 79), (125, 126, 77, 78), (126, 127, 76, 77), (127, 128, 75, 76), (128, 129, 74, 75), (129, 130, 73, 74), (134, 69, 73, 130), (70, 200, 132, 133), (71, 72, 131, 294), (294, 131, 293, 295), (134, 135, 68, 69), (135, 136, 67, 68), (136, 137, 66, 67), (137, 138, 65, 66), (138, 139, 64, 65), (139, 140, 63, 64), (140, 141, 62, 63), (141, 142, 61, 62), (142, 143, 60, 61), (143, 144, 59, 60), (144, 145, 58, 59), (145, 146, 57, 58), (146, 147, 56, 57), (147, 148, 55, 56), (148, 149, 54, 55), (149, 150, 53, 54), (150, 151, 52, 53), (151, 152, 51, 52), (152, 153, 50, 51), (153, 154, 49, 50), (154, 155, 48, 49), (155, 156, 47, 48), (156, 157, 46, 47), (157, 158, 45, 46), (158, 159, 44, 45), (159, 160, 43, 44), (160, 161, 42, 43), (161, 162, 41, 42), (162, 163, 40, 41), (163, 164, 39, 40), (164, 165, 38, 39), (165, 166, 37, 38), (166, 167, 36, 37), (167, 168, 35, 36), (168, 169, 34, 35), (169, 170, 33, 34), (170, 171, 32, 33), (171, 172, 31, 32), (30, 31, 172, 173), (173, 174, 29, 30), (174, 175, 28, 29), (175, 176, 27, 28), (176, 177, 26, 27), (177, 178, 25, 26), (178, 179, 24, 25), (179, 180, 23, 24), (180, 181, 22, 23), (181, 182, 21, 22), (182, 183, 20, 21), (183, 184, 19, 20), (184, 185, 18, 19), (185, 186, 17, 18), (186, 187, 16, 17), (187, 188, 15, 16), (188, 189, 14, 15), (189, 190, 13, 14), (190, 191, 12, 13), (191, 192, 11, 12), (192, 193, 10, 11), (193, 194, 9, 10), (194, 195, 8, 9), (195, 196, 7, 8), (196, 197, 6, 7), (197, 198, 5, 6), (198, 199, 4, 5), (295, 293, 292, 296), (296, 292, 291, 297), (297, 291, 290, 298), (298, 290, 289, 299), (299, 289, 288, 300), (300, 288, 287, 301), (301, 287, 286, 302), (302, 286, 285, 303), (303, 285, 284, 304), (304, 284, 283, 305), (305, 283, 282, 306), (306, 282, 281, 307), (307, 281, 280, 308), (308, 280, 279, 309), (309, 279, 278, 310), (310, 278, 277, 311), (311, 277, 276, 312), (312, 276, 275, 313), (313, 275, 274, 314), (314, 274, 273, 315), (315, 273, 272, 316), (316, 272, 271, 317), (317, 271, 270, 318), (318, 270, 269, 319), (319, 269, 268, 320), (320, 268, 267, 321), (321, 267, 266, 322), (323, 322, 266, 265), (323, 265, 264, 324), (324, 264, 263, 325), (325, 263, 262, 326), (326, 262, 261, 327), (327, 261, 260, 328), (328, 260, 259, 329), (329, 259, 258, 330), (330, 258, 257, 331), (331, 257, 256, 332), (332, 256, 255, 333), (333, 255, 254, 334), (334, 254, 253, 335), (335, 253, 252, 336), (336, 252, 251, 337), (337, 251, 250, 338), (338, 250, 249, 339), (339, 249, 248, 340), (340, 248, 247, 341), (341, 247, 246, 342), (342, 246, 245, 343), (343, 245, 244, 344), (344, 244, 243, 345), (345, 243, 242, 346), (346, 242, 241, 347), (347, 241, 240, 348), (348, 240, 239, 349), (349, 239, 238, 350), (350, 238, 237, 351), (351, 237, 236, 352), (352, 236, 235, 353), (353, 235, 234, 354), (354, 234, 233, 355), (355, 233, 232, 356), (356, 232, 231, 357), (357, 231, 230, 358), (358, 230, 229, 359), (359, 229, 228, 360), (360, 228, 227, 361), (226, 362, 361, 227), (362, 226, 225, 363), (363, 225, 224, 364), (364, 224, 223, 365), (365, 223, 222, 366), (366, 222, 221, 367), (367, 221, 220, 368), (368, 220, 219, 369), (369, 219, 218, 370), (370, 218, 217, 371), (371, 217, 216, 372), (372, 216, 215, 373), (373, 215, 214, 374), (374, 214, 213, 375), (375, 213, 212, 376), (376, 212, 211, 377), (377, 211, 210, 378), (378, 210, 209, 379), (379, 209, 208, 380), (380, 208, 207, 381), (381, 207, 206, 382), (382, 206, 205, 383), (383, 205, 204, 384), (384, 204, 203, 385), (385, 203, 202, 386), (386, 202, 201, 387), (387, 201, 200, 70), (120, 119, 311, 312), (15, 14, 210, 211), (121, 120, 312, 313), (16, 15, 211, 212), (122, 121, 313, 314), (17, 16, 212, 213), (123, 122, 314, 315), (18, 17, 213, 214), (124, 123, 315, 316), (19, 18, 214, 215), (125, 124, 316, 317), (20, 19, 215, 216), (126, 125, 317, 318), (21, 20, 216, 217), (127, 126, 318, 319), (22, 21, 217, 218), (128, 127, 319, 320), (23, 22, 218, 219), (129, 128, 320, 321), (24, 23, 219, 220), (130, 129, 321, 322), (25, 24, 220, 221), (26, 25, 221, 222), (27, 26, 222, 223), (134, 130, 322, 323), (28, 27, 223, 224), (73, 69, 265, 266), (29, 28, 224, 225), (135, 134, 323, 324), (30, 29, 225, 226), (136, 135, 324, 325), (32, 31, 227, 228), (137, 136, 325, 326), (33, 32, 228, 229), (138, 137, 326, 327), (34, 33, 229, 230), (139, 138, 327, 328), (35, 34, 230, 231), (140, 139, 328, 329), (36, 35, 231, 232), (141, 140, 329, 330), (37, 36, 232, 233), (142, 141, 330, 331), (38, 37, 233, 234), (143, 142, 331, 332), (39, 38, 234, 235), (144, 143, 332, 333), (40, 39, 235, 236), (145, 144, 333, 334), (41, 40, 236, 237), (146, 145, 334, 335), (42, 41, 237, 238), (147, 146, 335, 336), (43, 42, 238, 239), (148, 147, 336, 337), (44, 43, 239, 240), (149, 148, 337, 338), (45, 44, 240, 241), (150, 149, 338, 339), (46, 45, 241, 242), (151, 150, 339, 340), (47, 46, 242, 243), (152, 151, 340, 341), (48, 47, 243, 244), (153, 152, 341, 342), (49, 48, 244, 245), (154, 153, 342, 343), (50, 49, 245, 246), (155, 154, 343, 344), (51, 50, 246, 247), (156, 155, 344, 345), (52, 51, 247, 248), (157, 156, 345, 346), (53, 52, 248, 249), (158, 157, 346, 347), (54, 53, 249, 250), (159, 158, 347, 348), (55, 54, 250, 251), (160, 159, 348, 349), (56, 55, 251, 252), (161, 160, 349, 350), (57, 56, 252, 253), (162, 161, 350, 351), (58, 57, 253, 254), (163, 162, 351, 352), (59, 58, 254, 255), (164, 163, 352, 353), (60, 59, 255, 256), (165, 164, 353, 354), (61, 60, 256, 257), (166, 165, 354, 355), (62, 61, 257, 258), (173, 172, 361, 362), (167, 166, 355, 356), (63, 62, 258, 259), (168, 167, 356, 357), (64, 63, 259, 260), (169, 168, 357, 358), (65, 64, 260, 261), (170, 169, 358, 359), (66, 65, 261, 262), (171, 170, 359, 360), (67, 66, 262, 263), (172, 171, 360, 361), (68, 67, 263, 264), (31, 30, 226, 227), (69, 68, 264, 265), (174, 173, 362, 363), (175, 174, 363, 364), (176, 175, 364, 365), (177, 176, 365, 366), (178, 177, 366, 367), (74, 73, 266, 267), (179, 178, 367, 368), (75, 74, 267, 268), (180, 179, 368, 369), (76, 75, 268, 269), (181, 180, 369, 370), (77, 76, 269, 270), (182, 181, 370, 371), (78, 77, 270, 271), (183, 182, 371, 372), (79, 78, 271, 272), (184, 183, 372, 373), (80, 79, 272, 273), (185, 184, 373, 374), (81, 80, 273, 274), (186, 185, 374, 375), (82, 81, 274, 275), (187, 186, 375, 376), (83, 82, 275, 276), (188, 187, 376, 377), (84, 83, 276, 277), (189, 188, 377, 378), (85, 84, 277, 278), (190, 189, 378, 379), (86, 85, 278, 279), (191, 190, 379, 380), (87, 86, 279, 280), (192, 191, 380, 381), (88, 87, 280, 281), (193, 192, 381, 382), (89, 88, 281, 282), (194, 193, 382, 383), (90, 89, 282, 283), (195, 194, 383, 384), (91, 90, 283, 284), (196, 195, 384, 385), (92, 91, 284, 285), (197, 196, 385, 386), (93, 92, 285, 286), (198, 197, 386, 387), (94, 93, 286, 287), (199, 198, 387, 70), (95, 94, 287, 288), (96, 95, 288, 289), (97, 96, 289, 290), (98, 97, 290, 291), (99, 98, 291, 292), (100, 99, 292, 293), (101, 100, 293, 131), (102, 2, 71, 294), (103, 102, 294, 295), (104, 103, 295, 296), (105, 104, 296, 297), (1, 0, 133, 132), (106, 105, 297, 298), (3, 101, 131, 72), (107, 106, 298, 299), (2, 3, 72, 71), (108, 107, 299, 300), (0, 199, 70, 133), (109, 108, 300, 301), (4, 1, 132, 200), (110, 109, 301, 302), (5, 4, 200, 201), (111, 110, 302, 303), (6, 5, 201, 202), (112, 111, 303, 304), (7, 6, 202, 203), (113, 112, 304, 305), (8, 7, 203, 204), (114, 113, 305, 306), (9, 8, 204, 205), (115, 114, 306, 307), (10, 9, 205, 206), (116, 115, 307, 308), (11, 10, 206, 207), (117, 116, 308, 309), (12, 11, 207, 208), (118, 117, 309, 310), (13, 12, 208, 209), (119, 118, 310, 311), (14, 13, 209, 210)])
me_cube_002.materials.append(mat_material)
me_cube_002.use_remesh_preserve_volume = False
me_cube_002.use_remesh_preserve_attributes = False
me_cube_002.use_mirror_vertex_groups = False
me_cube_002.update()
me_cube_008 = bpy.data.meshes.new('Cube.008')
me_cube_008.from_pydata([(-1.0, -1.0, -1.0), (-1.0, -1.0, 1.0), (-1.0, 1.0, -1.0), (-1.0, 1.0, 1.0), (1.0, -1.0, -1.0), (1.0, -1.0, 1.0), (1.0, 1.0, -1.0), (1.0, 1.0, 1.0)], [], [(1, 3, 2, 0), (3, 7, 6, 2), (7, 5, 4, 6), (5, 1, 0, 4), (0, 2, 6, 4), (5, 7, 3, 1)])
me_cube_008.use_remesh_preserve_volume = False
me_cube_008.use_remesh_preserve_attributes = False
me_cube_008.use_mirror_vertex_groups = False
me_cube_008.update()

# ---- curves / text
cu_nurbspath = bpy.data.curves.new('NurbsPath', 'CURVE')
cu_nurbspath.dimensions = '2D'
_sp = cu_nurbspath.splines.new('NURBS'); _sp.points.add(39)
_sp.points.foreach_set('co', [-2.0, 0.01039, 0.0, 1.0, -1.0, 0.01039, 0.0, 1.0, 0.0, 0.02867, 0.0, 1.0, 1.0, 0.01039, 0.0, 1.0, 2.0, 0.01039, 0.0, 1.0, 2.594, 0.01039, 0.0, 1.0, 2.773, -0.04986, 0.0, 1.0, 2.887, -0.1704, 0.0, 1.0, 2.929, -0.3574, 0.0, 1.0, 2.929, -1.188, 0.0, 1.0, 2.918, -1.251, 0.0, 1.0, 2.895, -1.319, 0.0, 1.0, 2.792, -1.461, 0.0, 1.0, 2.615, -1.537, 0.0, 1.0, 2.511, -1.579, 0.0, 1.0, 2.397, -1.664, 0.0, 1.0, 2.218, -1.872, 0.0, 1.0, 2.052, -2.04, 0.0, 1.0, 1.963, -2.098, 0.0, 1.0, 1.769, -2.111, 0.0, 1.0, 1.769, -2.111, 0.0, 1.0, -1.973, -2.111, 0.0, 1.0, -2.084, -2.09, 0.0, 1.0, -2.198, -2.003, 0.0, 1.0, -2.338, -1.83, 0.0, 1.0, -2.494, -1.65, 0.0, 1.0, -2.605, -1.574, 0.0, 1.0, -2.767, -1.52, 0.0, 1.0, -2.882, -1.454, 0.0, 1.0, -2.96, -1.359, 0.0, 1.0, -3.01, -1.233, 0.0, 1.0, -3.01, -1.169, 0.0, 1.0, -3.01, -0.3689, 0.0, 1.0, -3.005, -0.2529, 0.0, 1.0, -2.949, -0.1404, 0.0, 1.0, -2.87, -0.07114, 0.0, 1.0, -2.767, -0.01227, 0.0, 1.0, -2.674, 0.006773, 0.0, 1.0, -2.53, 0.006773, 0.0, 1.0, -2.03, 0.01022, 0.0, 1.0])
_sp.order_u = 3
_sp.order_v = 0
_sp.use_endpoint_u = True
cu_nurbspath.use_path = True
cu_nurbspath.use_path_clamp = True
cu_nurbspath.bevel_resolution = 0
cu_nurbspath.fill_mode = 'BOTH'
cu_nurbspath_001 = bpy.data.curves.new('NurbsPath.001', 'CURVE')
cu_nurbspath_001.dimensions = '2D'
_sp = cu_nurbspath_001.splines.new('NURBS'); _sp.points.add(34)
_sp.points.foreach_set('co', [-2.274, 0.3645, 0.0, 1.0, -1.35, 0.3645, 0.0, 1.0, -1.301, 0.3365, 0.0, 1.0, -1.25, 0.2794, 0.0, 1.0, -1.228, 0.2082, 0.0, 1.0, -1.228, -0.01795, 0.0, 1.0, -1.217, -0.1041, 0.0, 1.0, -1.16, -0.14, 0.0, 1.0, -1.099, -0.158, 0.0, 1.0, -0.7686, -0.158, 0.0, 1.0, -0.6968, -0.1364, 0.0, 1.0, -0.607, -0.06462, 0.0, 1.0, -0.5261, 0.0, 0.0, 1.0, 0.0, 0.0, 0.0, 1.0, 0.3848, 0.0, 0.0, 1.0, 0.5877, -0.1635, 0.0, 1.0, 0.8839, -0.1635, 0.0, 1.0, 2.671, -0.1635, 0.0, 1.0, 2.743, -0.152, 0.0, 1.0, 2.926, -0.0004742, 0.0, 1.0, 3.836, -0.0004742, 0.0, 1.0, 3.914, -0.07983, 0.0, 1.0, 4.007, -0.1419, 0.0, 1.0, 4.076, -0.1606, 0.0, 1.0, 4.412, -0.1606, 0.0, 1.0, 4.48, -0.1462, 0.0, 1.0, 4.516, -0.1101, 0.0, 1.0, 4.532, -0.0553, 0.0, 1.0, 4.532, 0.19, 0.0, 1.0, 4.532, 0.2491, 0.0, 1.0, 4.547, 0.2832, 0.0, 1.0, 4.587, 0.3272, 0.0, 1.0, 4.634, 0.3633, 0.0, 1.0, 4.769, 0.3623, 0.0, 1.0, 5.566, 0.3623, 0.0, 1.0])
_sp.order_u = 2
_sp.order_v = 0
_sp.use_endpoint_u = True
cu_nurbspath_001.use_path = True
cu_nurbspath_001.use_path_clamp = True
cu_nurbspath_001.bevel_resolution = 0
cu_nurbspath_001.fill_mode = 'BOTH'
txt_text = bpy.data.curves.new('Text', 'FONT')
txt_text.dimensions = '2D'
txt_text.body = 'Export as\n-Y Forward\nZ Up'
txt_text.use_path_clamp = True
txt_text.bevel_resolution = 0

# ---- objects
ob_cube_005 = bpy.data.objects.new('Cube.005', me_cube_009)
ob_viewpoint = bpy.data.objects.new('Viewpoint', cam_viewpoint)
ob_lead = bpy.data.objects.new('lead', me_shapeindexedfaceset)
ob_cube_002 = bpy.data.objects.new('Cube.002', me_cube_004)
ob_cube_001 = bpy.data.objects.new('Cube.001', me_cube_003)
ob_cube = bpy.data.objects.new('Cube', me_cube_007)
ob_nurbspath = bpy.data.objects.new('NurbsPath', cu_nurbspath)
ob_socketmetal = bpy.data.objects.new('SocketMetal', me_cube_001)
ob_cube_003 = bpy.data.objects.new('Cube.003', me_cube_005)
ob_lamp = bpy.data.objects.new('Lamp', light_lamp)
ob_camera = bpy.data.objects.new('Camera', cam_camera)
ob_blockcutout = bpy.data.objects.new('blockcutout', me_cube_006)
ob_ucutout = bpy.data.objects.new('Ucutout', me_mesh)
ob_nurbspath_001 = bpy.data.objects.new('NurbsPath.001', cu_nurbspath_001)
ob_backmeow = bpy.data.objects.new('BackMeow', me_cube_002)
ob_cube_004 = bpy.data.objects.new('Cube.004', me_cube_008)
ob_text = bpy.data.objects.new('Text', txt_text)

# ---- transforms, parenting, visibility, modifiers, constraints
ob_cube_005.location = (-2.943, 0.9732, 0.5153)
ob_cube_005.scale = (0.04286, 0.2573, 1.0)
ob_cube_005.lineart.crease_threshold = 0.0
_m = ob_cube_005.modifiers.new('Array', 'ARRAY')
_m.use_constant_offset = True
_m.constant_offset_displace = (0.0, -8.95, 0.0)
_m.use_relative_offset = False
_m.relative_offset_displace = (1.2, 0.0, 0.0)
_m = ob_cube_005.modifiers.new('Array.001', 'ARRAY')
_m.use_constant_offset = True
_m.constant_offset_displace = (135.0, 0.0, 0.0)
_m.use_relative_offset = False
ob_viewpoint.location = (9.533, -11.23, 8.114)
ob_viewpoint.rotation_euler = (1.109, 0.01082, 0.8149)
ob_viewpoint.scale = (1.0, 1.0, 1.0)
ob_viewpoint.lineart.crease_threshold = 0.0
ob_lead.location = (-1.74, -1.107, 0.1575)
ob_lead.rotation_euler = (3.791e-14, 2.754e-07, 2.754e-07)
ob_lead.scale = (0.119, 0.3593, 0.2221)
ob_lead.lineart.crease_threshold = 0.0
_m = ob_lead.modifiers.new('Array', 'ARRAY')
_m.count = 19
_m.use_constant_offset = True
_m.constant_offset_displace = (1.65, 0.0, 0.0)
_m.use_relative_offset = False
ob_cube_002.location = (1.543, -0.02228, 1.113)
ob_cube_002.scale = (0.095, 1.819, 0.05)
ob_cube_002.lineart.crease_threshold = 0.0
_m = ob_cube_002.modifiers.new('Array', 'ARRAY')
_m.count = 9
_m.use_constant_offset = True
_m.constant_offset_displace = (-4.06, 0.0, 0.0)
_m.use_relative_offset = False
_m.relative_offset_displace = (-4.2, 0.0, 0.0)
ob_cube_001.location = (1.735, -0.02228, 1.313)
ob_cube_001.scale = (0.095, 1.819, 0.05)
ob_cube_001.lineart.crease_threshold = 0.0
_m = ob_cube_001.modifiers.new('Array', 'ARRAY')
_m.count = 10
_m.use_constant_offset = True
_m.constant_offset_displace = (-4.06, 0.0, 0.0)
_m.use_relative_offset = False
ob_cube.location = (-0.01031, 0.1931, 1.215)
ob_cube.scale = (2.149, 1.954, 0.121)
ob_cube.lineart.crease_threshold = 0.0
ob_nurbspath.location = (-0.008207, -2.04e-07, 2.3)
ob_nurbspath.rotation_euler = (1.571, -0.0, 0.0)
ob_nurbspath.scale = (0.9684, 1.05, 1.0)
ob_nurbspath.lineart.crease_threshold = 0.0
ob_socketmetal.location = (9.066, 0.0, 2.32)
ob_socketmetal.scale = (7.142, 2.359, 0.06113)
ob_socketmetal.lineart.crease_threshold = 0.0
_m = ob_socketmetal.modifiers.new('Curve', 'CURVE')
_m.object = ob_nurbspath
_m = ob_socketmetal.modifiers.new('Boolean', 'BOOLEAN')
_m.object = ob_backmeow
_m.solver = 'FAST'
_m = ob_socketmetal.modifiers.new('Boolean.001', 'BOOLEAN')
_m.object = ob_ucutout
_m.solver = 'FAST'
_m = ob_socketmetal.modifiers.new('Boolean.002', 'BOOLEAN')
_m.object = ob_blockcutout
_m.solver = 'FAST'
_m = ob_socketmetal.modifiers.new('Boolean.003', 'BOOLEAN')
_m.object = ob_cube_004
_m.solver = 'FAST'
ob_cube_003.location = (0.03468, -1.008, 1.11)
ob_cube_003.scale = (3.2, -0.02843, 1.433)
ob_cube_003.lineart.crease_threshold = 0.0
ob_lamp.location = (4.076, 1.005, 6.685)
ob_lamp.rotation_euler = (0.6503, 0.05522, 1.866)
ob_lamp.lock_rotations_4d = False
ob_lamp.empty_display_type = 'ARROWS'
ob_lamp.color = (0.0, 0.0, 0.0, 0.0)
ob_lamp.lineart.crease_threshold = 0.0
ob_camera.location = (7.481, -6.508, 6.125)
ob_camera.rotation_euler = (1.109, 0.01082, 0.8149)
ob_camera.lock_rotations_4d = False
ob_camera.empty_display_type = 'ARROWS'
ob_camera.color = (0.0, 0.0, 0.0, 0.0)
ob_camera.display_type = 'WIRE'
ob_camera.lineart.crease_threshold = 0.0
ob_blockcutout.location = (0.7462, -0.6788, 2.408)
ob_blockcutout.scale = (0.3486, 0.1961, 0.2455)
ob_blockcutout.lineart.crease_threshold = 0.0
_m = ob_blockcutout.modifiers.new('Array', 'ARRAY')
_m.constant_offset_displace = (0.0, 0.0, 0.0)
_m.relative_offset_displace = (-2.2, 0.0, 0.0)
ob_ucutout.location = (1.85, 1.678, 2.341)
ob_ucutout.rotation_euler = (0.0, -0.0, 3.142)
ob_ucutout.scale = (1.0, 1.0, 1.866)
ob_ucutout.lineart.crease_threshold = 0.0
_m = ob_ucutout.modifiers.new('Array', 'ARRAY')
_m.constant_offset_displace = (0.0, 0.0, 0.0)
_m.relative_offset_displace = (4.8, 0.0, 0.0)
ob_nurbspath_001.location = (-2.2, -2.196, 3.195)
ob_nurbspath_001.rotation_euler = (6.283, -0.0, 0.0)
ob_nurbspath_001.lineart.crease_threshold = 0.0
ob_backmeow.location = (-2.361, -4.278, 1.715)
ob_backmeow.rotation_euler = (4.712, -0.0, 3.142)
ob_backmeow.scale = (-0.732, 2.245, 0.1364)
ob_backmeow.lineart.crease_threshold = 0.0
ob_cube_004.location = (0.0, -1.199, 0.0)
ob_cube_004.scale = (1.91, 1.0, 1.0)
ob_cube_004.lineart.crease_threshold = 0.0
ob_text.location = (0.0, 0.0, 0.0)
ob_text.rotation_euler = (1.571, -0.0, 3.142)
ob_text.lineart.crease_threshold = 0.0

# ---- collection membership
col_collection_1.objects.link(ob_cube_005)
col_collection_1.objects.link(ob_viewpoint)
col_collection_1.objects.link(ob_lead)
col_collection_1.objects.link(ob_cube_002)
col_collection_1.objects.link(ob_cube_001)
col_collection_1.objects.link(ob_cube)
col_collection_1.objects.link(ob_nurbspath)
col_collection_1.objects.link(ob_socketmetal)
col_collection_1.objects.link(ob_cube_003)
col_collection_1.objects.link(ob_lamp)
col_collection_1.objects.link(ob_camera)
col_collection_2.objects.link(ob_blockcutout)
col_collection_2.objects.link(ob_ucutout)
col_collection_2.objects.link(ob_nurbspath_001)
col_collection_2.objects.link(ob_backmeow)
col_collection_3.objects.link(ob_cube_004)
col_collection_11.objects.link(ob_text)

# ---- scene / render settings (as saved in the file)
scene.camera = ob_camera
scene.frame_start = 1; scene.frame_end = 250; scene.frame_set(1)
scene.render.engine = 'BLENDER_EEVEE_NEXT'
scene.render.resolution_percentage = 50
scene.render.dither_intensity = 0.0
scene.cycles.use_denoising = False
scene.cycles.samples = 10
scene.cycles.sampling_pattern = 'TABULATED_SOBOL'
scene.cycles.light_sampling_threshold = 0.0
scene.cycles.use_adaptive_sampling = False
scene.cycles.use_light_tree = False
scene.cycles.blur_glossy = 0.0
scene.cycles.pixel_filter_type = 'GAUSSIAN'
scene.cycles.sample_clamp_indirect = 0.0
scene.view_settings.view_transform = 'Standard'
bpy.context.view_layer.update()
